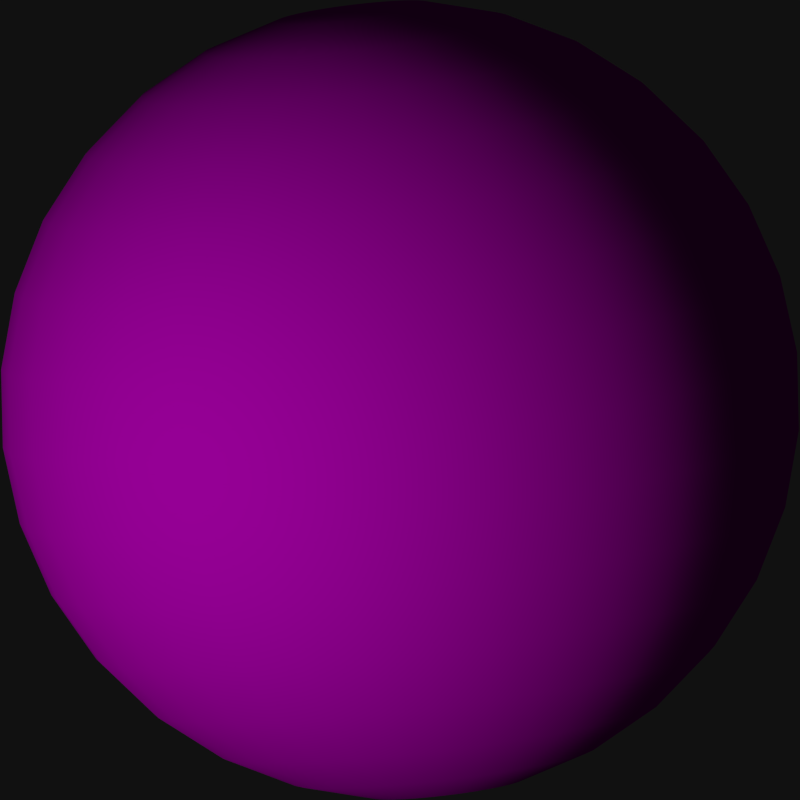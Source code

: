 # Source: planet1.blend  (saved by Blender 2.71.0; exported with 4.5.12 LTS)
import bpy
from mathutils import Matrix  # noqa: F401  (used for matrix-valued properties, if any)

bpy.ops.wm.read_factory_settings(use_empty=True)
scene = bpy.context.scene
scene.name = 'Scene'

# ---- collections
col_collection_1 = bpy.data.collections.new('Collection 1'); scene.collection.children.link(col_collection_1)

# ---- images (referenced by path relative to the original .blend; pixels are not part of the script)
import os
ASSET_DIR = os.environ.get("B2B_ASSET_DIR", "")  # directory of the original .blend (textures are referenced by path, not embedded)
HERE = os.path.dirname(os.path.abspath(__file__))  # packed textures are extracted next to this script under _unpacked/

def load_image(name, relpath, width, height, colorspace="sRGB"):
    """Load a texture the original file referenced (path relative to the .blend, or extracted next to this script)."""
    p = next((c for c in (os.path.join(HERE, relpath), os.path.join(ASSET_DIR, relpath)) if relpath and os.path.exists(c)), "")
    if p:
        img = bpy.data.images.load(p, check_existing=True)
        img.name = name
    else:  # same state as the original file: an image datablock whose file is absent (Cycles renders it pink)
        img = bpy.data.images.new(name, width, height)
        img.source = "FILE"
        img.filepath = "//" + (relpath or name)
    img.colorspace_settings.name = colorspace
    return img
img_texture_png_001 = load_image('Texture.png.001', 'Texture.png', 1024, 1024, 'sRGB')

# ---- materials (node trees are filled in below, after node groups)
mat_material_002 = bpy.data.materials.new('Material.002')
mat_material_002.alpha_threshold = 0.0
mat_material_002.roughness = 0.5
mat_material_002.line_color = (0.0, 0.0, 0.0, 1.0)
mat_material_001 = bpy.data.materials.new('Material.001')
mat_material_001.alpha_threshold = 0.0
mat_material_001.roughness = 0.5
mat_material_001.line_color = (0.0, 0.0, 0.0, 1.0)

# ---- material node trees
mat_material_002.use_nodes = True; mat_material_002.node_tree.nodes.clear()
_N = mat_material_002.node_tree.nodes; _L = mat_material_002.node_tree.links
n0 = _N.new('ShaderNodeOutputMaterial'); n0.name = 'Material Output'; n0.location = (300, 300)
n1 = _N.new('ShaderNodeEmission'); n1.name = 'Emission'; n1.location = (110, 300)
n1.inputs[0].default_value = (0.8, 0.8, 0.8, 1.0)
n1.inputs[1].default_value = 15.3
_L.new(n1.outputs[0], n0.inputs[0])
n0.is_active_output = True
mat_material_001.use_nodes = True; mat_material_001.node_tree.nodes.clear()
_N = mat_material_001.node_tree.nodes; _L = mat_material_001.node_tree.links
n0 = _N.new('ShaderNodeOutputMaterial'); n0.name = 'Material Output'; n0.location = (308, 289)
n1 = _N.new('ShaderNodeUVMap'); n1.name = 'UV Map.001'; n1.location = (-636, 285)
n1.uv_map = 'UVMap'
n2 = _N.new('ShaderNodeBsdfDiffuse'); n2.name = 'Diffuse BSDF'; n2.location = (305, 127)
n3 = _N.new('ShaderNodeRGBCurve'); n3.name = 'RGB Curves'; n3.location = (-166, 299)
_c = n3.mapping.curves[0]
while len(_c.points) > 2: _c.points.remove(_c.points[-1])
_c.points[0].location = (0.0, 0.0); _c.points[0].handle_type = 'AUTO'
_c.points[1].location = (0.29091, 0.75); _c.points[1].handle_type = 'AUTO'
_p = _c.points.new(0.50909, 0.86875); _p.handle_type = 'AUTO'
_p = _c.points.new(0.79091, 0.46875); _p.handle_type = 'AUTO'
_p = _c.points.new(1.0, 1.0); _p.handle_type = 'AUTO'
_c = n3.mapping.curves[1]
while len(_c.points) > 2: _c.points.remove(_c.points[-1])
_c.points[0].location = (0.0, 0.0); _c.points[0].handle_type = 'AUTO'
_c.points[1].location = (0.44545, 0.5875); _c.points[1].handle_type = 'AUTO'
_p = _c.points.new(1.0, 1.0); _p.handle_type = 'AUTO'
_c = n3.mapping.curves[2]
while len(_c.points) > 2: _c.points.remove(_c.points[-1])
_c.points[0].location = (0.0, 0.0); _c.points[0].handle_type = 'AUTO'
_c.points[1].location = (0.59545, 0.425); _c.points[1].handle_type = 'AUTO'
_p = _c.points.new(1.0, 1.0); _p.handle_type = 'AUTO'
n3.mapping.update()
n4 = _N.new('ShaderNodeTexImage'); n4.name = 'Image Texture'; n4.location = (-394, 373)
n4.width = 140
n4.image = img_texture_png_001
n5 = _N.new('ShaderNodeDisplacement'); n5.name = 'Displacement'; n5.location = (0, 0)
n5.inputs[1].default_value = 0.0
n5.inputs[2].default_value = 0.1
_L.new(n2.outputs[0], n0.inputs[0])
_L.new(n1.outputs[0], n4.inputs[0])
_L.new(n4.outputs[0], n3.inputs[1])
_L.new(n3.outputs[0], n2.inputs[0])
_L.new(n4.outputs[0], n5.inputs[0])
_L.new(n5.outputs[0], n0.inputs[2])
n0.is_active_output = True

# ---- world
world_world = bpy.data.worlds.new('World'); scene.world = world_world
world_world.color = (0.005605, 0.005605, 0.005605)
world_world.use_sun_shadow = False
world_world.sun_shadow_jitter_overblur = 0.0
world_world.cycles.sampling_method = 'MANUAL'
world_world.cycles.sample_map_resolution = 256

# ---- cameras
cam_camera = bpy.data.cameras.new('Camera')
cam_camera.type = 'ORTHO'
cam_camera.clip_end = 100.0
cam_camera.lens = 35.0
cam_camera.sensor_width = 32.0
cam_camera.sensor_height = 18.0
cam_camera.ortho_scale = 2.0
cam_camera.dof.focus_distance = 0.0

# ---- meshes
me_plane = bpy.data.meshes.new('Plane')
me_plane.from_pydata([(-1.0, -1.0, 0.0), (1.0, -1.0, 0.0), (-1.0, 1.0, 0.0), (1.0, 1.0, 0.0)], [], [(0, 1, 3, 2)])
me_plane.materials.append(mat_material_002)
me_plane.use_remesh_preserve_volume = False
me_plane.use_remesh_preserve_attributes = False
me_plane.use_mirror_vertex_groups = False
me_plane.update()
me_sphere = bpy.data.meshes.new('Sphere')
me_sphere.from_pydata([(-0.1951, 0.0, 0.9808), (-0.3827, 0.0, 0.9239), (-0.5556, 0.0, 0.8315), (-0.7071, 0.0, 0.7071), (-0.8315, 0.0, 0.5556), (-0.9239, 0.0, 0.3827), (-0.9808, 0.0, 0.1951), (-1.0, 0.0, 7.55e-08), (-0.9808, 0.0, -0.1951), (-0.9239, 0.0, -0.3827), (-0.8315, 0.0, -0.5556), (-0.7071, 0.0, -0.7071), (-0.5556, 0.0, -0.8315), (-0.3827, 0.0, -0.9239), (-0.1951, 0.0, -0.9808), (3.258e-07, 0.0, -1.0), (-0.1913, 0.03806, 0.9808), (-0.3753, 0.07466, 0.9239), (-0.5449, 0.1084, 0.8315), (-0.6935, 0.1379, 0.7071), (-0.8155, 0.1622, 0.5556), (-0.9061, 0.1802, 0.3827), (-0.9619, 0.1913, 0.1951), (-0.9808, 0.1951, 7.55e-08), (-0.9619, 0.1913, -0.1951), (-0.9061, 0.1802, -0.3827), (-0.8155, 0.1622, -0.5556), (-0.6935, 0.1379, -0.7071), (-0.5449, 0.1084, -0.8315), (-0.3753, 0.07466, -0.9239), (-0.1913, 0.03806, -0.9808), (-0.1802, 0.07466, 0.9808), (-0.3536, 0.1464, 0.9239), (-0.5133, 0.2126, 0.8315), (-0.6533, 0.2706, 0.7071), (-0.7682, 0.3182, 0.5556), (-0.8536, 0.3536, 0.3827), (-0.9061, 0.3753, 0.1951), (-0.9239, 0.3827, 7.55e-08), (-0.9061, 0.3753, -0.1951), (-0.8536, 0.3536, -0.3827), (-0.7682, 0.3182, -0.5556), (-0.6533, 0.2706, -0.7071), (-0.5133, 0.2126, -0.8315), (-0.3536, 0.1464, -0.9239), (-0.1802, 0.07466, -0.9808), (-0.1622, 0.1084, 0.9808), (-0.3182, 0.2126, 0.9239), (-0.4619, 0.3087, 0.8315), (-0.5879, 0.3928, 0.7071), (-0.6913, 0.4619, 0.5556), (-0.7682, 0.5133, 0.3827), (-0.8155, 0.5449, 0.1951), (-0.8315, 0.5556, 7.55e-08), (-0.8155, 0.5449, -0.1951), (-0.7682, 0.5133, -0.3827), (-0.6913, 0.4619, -0.5556), (-0.5879, 0.3928, -0.7071), (-0.4619, 0.3087, -0.8315), (-0.3182, 0.2126, -0.9239), (-0.1622, 0.1084, -0.9808), (-0.1379, 0.1379, 0.9808), (-0.2706, 0.2706, 0.9239), (-0.3928, 0.3928, 0.8315), (-0.5, 0.5, 0.7071), (-0.5879, 0.5879, 0.5556), (-0.6533, 0.6533, 0.3827), (-0.6935, 0.6935, 0.1951), (-0.7071, 0.7071, 7.55e-08), (-0.6935, 0.6935, -0.1951), (-0.6533, 0.6533, -0.3827), (-0.5879, 0.5879, -0.5556), (-0.5, 0.5, -0.7071), (-0.3928, 0.3928, -0.8315), (-0.2706, 0.2706, -0.9239), (-0.1379, 0.1379, -0.9808), (-0.1084, 0.1622, 0.9808), (-0.2126, 0.3182, 0.9239), (-0.3087, 0.4619, 0.8315), (-0.3928, 0.5879, 0.7071), (-0.4619, 0.6913, 0.5556), (-0.5133, 0.7682, 0.3827), (-0.5449, 0.8155, 0.1951), (-0.5556, 0.8315, 7.55e-08), (-0.5449, 0.8155, -0.1951), (-0.5133, 0.7682, -0.3827), (-0.4619, 0.6913, -0.5556), (-0.3928, 0.5879, -0.7071), (-0.3087, 0.4619, -0.8315), (-0.2126, 0.3182, -0.9239), (-0.1084, 0.1622, -0.9808), (-0.07466, 0.1802, 0.9808), (-0.1464, 0.3536, 0.9239), (-0.2126, 0.5133, 0.8315), (-0.2706, 0.6533, 0.7071), (-0.3182, 0.7682, 0.5556), (-0.3536, 0.8536, 0.3827), (-0.3753, 0.9061, 0.1951), (-0.3827, 0.9239, 7.55e-08), (-0.3753, 0.9061, -0.1951), (-0.3536, 0.8536, -0.3827), (-0.3182, 0.7682, -0.5556), (-0.2706, 0.6533, -0.7071), (-0.2126, 0.5133, -0.8315), (-0.1464, 0.3536, -0.9239), (-0.07466, 0.1802, -0.9808), (-0.03806, 0.1913, 0.9808), (-0.07466, 0.3753, 0.9239), (-0.1084, 0.5449, 0.8315), (-0.1379, 0.6935, 0.7071), (-0.1622, 0.8155, 0.5556), (-0.1802, 0.9061, 0.3827), (-0.1913, 0.9619, 0.1951), (-0.1951, 0.9808, 7.55e-08), (-0.1913, 0.9619, -0.1951), (-0.1802, 0.9061, -0.3827), (-0.1622, 0.8155, -0.5556), (-0.1379, 0.6935, -0.7071), (-0.1084, 0.5449, -0.8315), (-0.07466, 0.3753, -0.9239), (-0.03806, 0.1913, -0.9808), (3.266e-07, 0.1951, 0.9808), (3.192e-07, 0.3827, 0.9239), (3.117e-07, 0.5556, 0.8315), (3.192e-07, 0.7071, 0.7071), (3.341e-07, 0.8315, 0.5556), (2.745e-07, 0.9239, 0.3827), (3.937e-07, 0.9808, 0.1951), (3.788e-07, 1.0, 7.55e-08), (3.937e-07, 0.9808, -0.1951), (2.298e-07, 0.9239, -0.3827), (3.341e-07, 0.8315, -0.5556), (3.192e-07, 0.7071, -0.7071), (3.415e-07, 0.5556, -0.8315), (3.043e-07, 0.3827, -0.9239), (3.08e-07, 0.1951, -0.9808), (0.03806, 0.1913, 0.9808), (0.07466, 0.3753, 0.9239), (0.1084, 0.5449, 0.8315), (0.138, 0.6935, 0.7071), (0.1622, 0.8155, 0.5556), (0.1802, 0.9061, 0.3827), (0.1913, 0.9619, 0.1951), (0.1951, 0.9808, 7.55e-08), (0.1913, 0.9619, -0.1951), (0.1802, 0.9061, -0.3827), (0.1622, 0.8155, -0.5556), (0.138, 0.6935, -0.7071), (0.1084, 0.5449, -0.8315), (0.07466, 0.3753, -0.9239), (0.03806, 0.1913, -0.9808), (0.07466, 0.1802, 0.9808), (0.1464, 0.3536, 0.9239), (0.2126, 0.5133, 0.8315), (0.2706, 0.6533, 0.7071), (0.3182, 0.7682, 0.5556), (0.3536, 0.8536, 0.3827), (0.3753, 0.9061, 0.1951), (0.3827, 0.9239, 7.55e-08), (0.3753, 0.9061, -0.1951), (0.3536, 0.8536, -0.3827), (0.3182, 0.7682, -0.5556), (0.2706, 0.6533, -0.7071), (0.2126, 0.5133, -0.8315), (0.1464, 0.3536, -0.9239), (0.07466, 0.1802, -0.9808), (0.1084, 0.1622, 0.9808), (0.2126, 0.3182, 0.9239), (0.3087, 0.4619, 0.8315), (0.3928, 0.5879, 0.7071), (0.4619, 0.6913, 0.5556), (0.5133, 0.7682, 0.3827), (0.5449, 0.8155, 0.1951), (0.5556, 0.8315, 7.55e-08), (0.5449, 0.8155, -0.1951), (0.5133, 0.7682, -0.3827), (0.4619, 0.6913, -0.5556), (0.3928, 0.5879, -0.7071), (0.3087, 0.4619, -0.8315), (0.2126, 0.3182, -0.9239), (0.1084, 0.1622, -0.9808), (0.138, 0.1379, 0.9808), (0.2706, 0.2706, 0.9239), (0.3928, 0.3928, 0.8315), (0.5, 0.5, 0.7071), (0.5879, 0.5879, 0.5556), (0.6533, 0.6533, 0.3827), (0.6935, 0.6935, 0.1951), (0.7071, 0.7071, 7.55e-08), (0.6935, 0.6935, -0.1951), (0.6533, 0.6533, -0.3827), (0.5879, 0.5879, -0.5556), (0.5, 0.5, -0.7071), (0.3928, 0.3928, -0.8315), (0.2706, 0.2706, -0.9239), (0.138, 0.1379, -0.9808), (0.1622, 0.1084, 0.9808), (0.3182, 0.2126, 0.9239), (0.4619, 0.3087, 0.8315), (0.5879, 0.3928, 0.7071), (0.6913, 0.4619, 0.5556), (0.7682, 0.5133, 0.3827), (0.8155, 0.5449, 0.1951), (0.8315, 0.5556, 7.55e-08), (0.8155, 0.5449, -0.1951), (0.7682, 0.5133, -0.3827), (0.6913, 0.4619, -0.5556), (0.5879, 0.3928, -0.7071), (0.4619, 0.3087, -0.8315), (0.3182, 0.2126, -0.9239), (0.1622, 0.1084, -0.9808), (0.1802, 0.07466, 0.9808), (0.3536, 0.1464, 0.9239), (0.5133, 0.2126, 0.8315), (0.6533, 0.2706, 0.7071), (0.7682, 0.3182, 0.5556), (0.8536, 0.3536, 0.3827), (0.9061, 0.3753, 0.1951), (0.9239, 0.3827, 7.55e-08), (0.9061, 0.3753, -0.1951), (0.8536, 0.3536, -0.3827), (0.7682, 0.3182, -0.5556), (0.6533, 0.2706, -0.7071), (0.5133, 0.2126, -0.8315), (0.3536, 0.1464, -0.9239), (0.1802, 0.07466, -0.9808), (0.1913, 0.03806, 0.9808), (0.3753, 0.07466, 0.9239), (0.5449, 0.1084, 0.8315), (0.6935, 0.1379, 0.7071), (0.8155, 0.1622, 0.5556), (0.9061, 0.1802, 0.3827), (0.9619, 0.1913, 0.1951), (0.9808, 0.1951, 7.55e-08), (0.9619, 0.1913, -0.1951), (0.9061, 0.1802, -0.3827), (0.8155, 0.1622, -0.5556), (0.6935, 0.1379, -0.7071), (0.5449, 0.1084, -0.8315), (0.3753, 0.07466, -0.9239), (0.1913, 0.03806, -0.9808), (0.1951, -7.212e-09, 0.9808), (0.3827, 4.122e-08, 0.9239), (0.5556, 2.632e-08, 0.8315), (0.7071, -2.584e-08, 0.7071), (0.8315, -8.544e-08, 0.5556), (0.9239, 6.357e-08, 0.3827), (0.9808, -8.544e-08, 0.1951), (1.0, -1.003e-07, 7.55e-08), (0.9808, -8.544e-08, -0.1951), (0.9239, 6.357e-08, -0.3827), (0.8315, -8.544e-08, -0.5556), (0.7071, -2.584e-08, -0.7071), (0.5556, -1.094e-08, -0.8315), (0.3827, 3.964e-09, -0.9239), (0.1951, 3.964e-09, -0.9808), (0.1913, -0.03806, 0.9808), (0.3753, -0.07466, 0.9239), (0.5449, -0.1084, 0.8315), (0.6935, -0.1379, 0.7071), (0.8155, -0.1622, 0.5556), (0.9061, -0.1802, 0.3827), (0.9619, -0.1913, 0.1951), (0.9808, -0.1951, 7.55e-08), (0.9619, -0.1913, -0.1951), (0.9061, -0.1802, -0.3827), (0.8155, -0.1622, -0.5556), (0.6935, -0.1379, -0.7071), (0.5449, -0.1084, -0.8315), (0.3753, -0.07466, -0.9239), (0.1913, -0.03806, -0.9808), (0.1802, -0.07466, 0.9808), (0.3536, -0.1464, 0.9239), (0.5133, -0.2126, 0.8315), (0.6533, -0.2706, 0.7071), (0.7682, -0.3182, 0.5556), (0.8536, -0.3536, 0.3827), (0.9061, -0.3753, 0.1951), (0.9239, -0.3827, 7.55e-08), (0.9061, -0.3753, -0.1951), (0.8536, -0.3536, -0.3827), (0.7682, -0.3182, -0.5556), (0.6533, -0.2706, -0.7071), (0.5133, -0.2126, -0.8315), (0.3536, -0.1464, -0.9239), (0.1802, -0.07466, -0.9808), (0.1622, -0.1084, 0.9808), (0.3182, -0.2126, 0.9239), (0.4619, -0.3087, 0.8315), (0.5879, -0.3928, 0.7071), (0.6913, -0.4619, 0.5556), (0.7682, -0.5133, 0.3827), (0.8155, -0.5449, 0.1951), (0.8315, -0.5556, 7.55e-08), (0.8155, -0.5449, -0.1951), (0.7682, -0.5133, -0.3827), (0.6913, -0.4619, -0.5556), (0.5879, -0.3928, -0.7071), (0.4619, -0.3087, -0.8315), (0.3182, -0.2126, -0.9239), (0.1622, -0.1084, -0.9808), (0.138, -0.1379, 0.9808), (0.2706, -0.2706, 0.9239), (0.3928, -0.3928, 0.8315), (0.5, -0.5, 0.7071), (0.5879, -0.5879, 0.5556), (0.6533, -0.6533, 0.3827), (0.6935, -0.6935, 0.1951), (0.7071, -0.7071, 7.55e-08), (0.6935, -0.6935, -0.1951), (0.6533, -0.6533, -0.3827), (0.5879, -0.5879, -0.5556), (0.5, -0.5, -0.7071), (0.3928, -0.3928, -0.8315), (0.2706, -0.2706, -0.9239), (0.1379, -0.1379, -0.9808), (0.1084, -0.1622, 0.9808), (0.2126, -0.3182, 0.9239), (0.3087, -0.4619, 0.8315), (0.3928, -0.5879, 0.7071), (0.4619, -0.6913, 0.5556), (0.5133, -0.7682, 0.3827), (0.5449, -0.8155, 0.1951), (0.5556, -0.8315, 7.55e-08), (0.5449, -0.8155, -0.1951), (0.5133, -0.7682, -0.3827), (0.4619, -0.6913, -0.5556), (0.3928, -0.5879, -0.7071), (0.3087, -0.4619, -0.8315), (0.2126, -0.3182, -0.9239), (0.1084, -0.1622, -0.9808), (0.07466, -0.1802, 0.9808), (0.1464, -0.3536, 0.9239), (0.2126, -0.5133, 0.8315), (0.2706, -0.6533, 0.7071), (0.3182, -0.7682, 0.5556), (0.3536, -0.8536, 0.3827), (0.3753, -0.9061, 0.1951), (0.3827, -0.9239, 7.55e-08), (0.3753, -0.9061, -0.1951), (0.3536, -0.8536, -0.3827), (0.3182, -0.7682, -0.5556), (0.2706, -0.6533, -0.7071), (0.2126, -0.5133, -0.8315), (0.1464, -0.3536, -0.9239), (0.07466, -0.1802, -0.9808), (0.03806, -0.1913, 0.9808), (0.07466, -0.3753, 0.9239), (0.1084, -0.5449, 0.8315), (0.1379, -0.6935, 0.7071), (0.1622, -0.8155, 0.5556), (0.1802, -0.9061, 0.3827), (0.1913, -0.9619, 0.1951), (0.1951, -0.9808, 7.55e-08), (0.1913, -0.9619, -0.1951), (0.1802, -0.9061, -0.3827), (0.1622, -0.8155, -0.5556), (0.1379, -0.6935, -0.7071), (0.1084, -0.5449, -0.8315), (0.07466, -0.3753, -0.9239), (0.03806, -0.1913, -0.9808), (3.117e-07, -0.1951, 0.9808), (2.819e-07, -0.3827, 0.9239), (2.819e-07, -0.5556, 0.8315), (1.851e-07, -0.7071, 0.7071), (1.404e-07, -0.8315, 0.5556), (3.192e-07, -0.9239, 0.3827), (9.567e-08, -0.9808, 0.1951), (1.404e-07, -1.0, 7.55e-08), (9.567e-08, -0.9808, -0.1951), (3.192e-07, -0.9239, -0.3827), (1.404e-07, -0.8315, -0.5556), (1.851e-07, -0.7071, -0.7071), (2.596e-07, -0.5556, -0.8315), (2.521e-07, -0.3827, -0.9239), (3.155e-07, -0.1951, -0.9808), (-0.03806, -0.1913, 0.9808), (-0.07466, -0.3753, 0.9239), (-0.1084, -0.5449, 0.8315), (-0.1379, -0.6935, 0.7071), (-0.1622, -0.8155, 0.5556), (-0.1802, -0.9061, 0.3827), (-0.1913, -0.9619, 0.1951), (-0.1951, -0.9808, 7.55e-08), (-0.1913, -0.9619, -0.1951), (-0.1802, -0.9061, -0.3827), (-0.1622, -0.8155, -0.5556), (-0.1379, -0.6935, -0.7071), (-0.1084, -0.5449, -0.8315), (-0.07466, -0.3753, -0.9239), (-0.03806, -0.1913, -0.9808), (2.011e-07, -3.01e-07, 1.0), (-0.07466, -0.1802, 0.9808), (-0.1464, -0.3536, 0.9239), (-0.2126, -0.5133, 0.8315), (-0.2706, -0.6533, 0.7071), (-0.3182, -0.7682, 0.5556), (-0.3536, -0.8536, 0.3827), (-0.3753, -0.9061, 0.1951), (-0.3827, -0.9239, 7.55e-08), (-0.3753, -0.9061, -0.1951), (-0.3536, -0.8536, -0.3827), (-0.3182, -0.7682, -0.5556), (-0.2706, -0.6533, -0.7071), (-0.2126, -0.5133, -0.8315), (-0.1464, -0.3536, -0.9239), (-0.07466, -0.1802, -0.9808), (-0.1084, -0.1622, 0.9808), (-0.2126, -0.3182, 0.9239), (-0.3087, -0.4619, 0.8315), (-0.3928, -0.5879, 0.7071), (-0.4619, -0.6913, 0.5556), (-0.5133, -0.7682, 0.3827), (-0.5449, -0.8155, 0.1951), (-0.5556, -0.8315, 7.55e-08), (-0.5449, -0.8155, -0.1951), (-0.5133, -0.7682, -0.3827), (-0.4619, -0.6913, -0.5556), (-0.3928, -0.5879, -0.7071), (-0.3087, -0.4619, -0.8315), (-0.2126, -0.3182, -0.9239), (-0.1084, -0.1622, -0.9808), (-0.1379, -0.1379, 0.9808), (-0.2706, -0.2706, 0.9239), (-0.3928, -0.3928, 0.8315), (-0.5, -0.5, 0.7071), (-0.5879, -0.5879, 0.5556), (-0.6533, -0.6533, 0.3827), (-0.6935, -0.6935, 0.1951), (-0.7071, -0.7071, 7.55e-08), (-0.6935, -0.6935, -0.1951), (-0.6533, -0.6533, -0.3827), (-0.5879, -0.5879, -0.5556), (-0.5, -0.5, -0.7071), (-0.3928, -0.3928, -0.8315), (-0.2706, -0.2706, -0.9239), (-0.1379, -0.1379, -0.9808), (-0.1622, -0.1084, 0.9808), (-0.3182, -0.2126, 0.9239), (-0.4619, -0.3087, 0.8315), (-0.5879, -0.3928, 0.7071), (-0.6913, -0.4619, 0.5556), (-0.7682, -0.5133, 0.3827), (-0.8155, -0.5449, 0.1951), (-0.8315, -0.5556, 7.55e-08), (-0.8155, -0.5449, -0.1951), (-0.7682, -0.5133, -0.3827), (-0.6913, -0.4619, -0.5556), (-0.5879, -0.3928, -0.7071), (-0.4619, -0.3087, -0.8315), (-0.3182, -0.2126, -0.9239), (-0.1622, -0.1084, -0.9808), (-0.1802, -0.07466, 0.9808), (-0.3536, -0.1464, 0.9239), (-0.5133, -0.2126, 0.8315), (-0.6533, -0.2706, 0.7071), (-0.7682, -0.3182, 0.5556), (-0.8536, -0.3536, 0.3827), (-0.9061, -0.3753, 0.1951), (-0.9239, -0.3827, 7.55e-08), (-0.9061, -0.3753, -0.1951), (-0.8536, -0.3536, -0.3827), (-0.7682, -0.3182, -0.5556), (-0.6533, -0.2706, -0.7071), (-0.5133, -0.2126, -0.8315), (-0.3536, -0.1464, -0.9239), (-0.1802, -0.07466, -0.9808), (-0.1913, -0.03806, 0.9808), (-0.3753, -0.07466, 0.9239), (-0.5449, -0.1084, 0.8315), (-0.6935, -0.1379, 0.7071), (-0.8155, -0.1622, 0.5556), (-0.9061, -0.1802, 0.3827), (-0.9619, -0.1913, 0.1951), (-0.9808, -0.1951, 7.55e-08), (-0.9619, -0.1913, -0.1951), (-0.9061, -0.1802, -0.3827), (-0.8155, -0.1622, -0.5556), (-0.6935, -0.1379, -0.7071), (-0.5449, -0.1084, -0.8315), (-0.3753, -0.07466, -0.9239), (-0.1913, -0.03806, -0.9808)], [], [(1, 0, 16, 17), (12, 11, 27, 28), (10, 9, 25, 26), (8, 7, 23, 24), (6, 5, 21, 22), (4, 3, 19, 20), (2, 1, 17, 18), (13, 12, 28, 29), (11, 10, 26, 27), (9, 8, 24, 25), (7, 6, 22, 23), (5, 4, 20, 21), (3, 2, 18, 19), (14, 13, 29, 30), (23, 22, 37, 38), (21, 20, 35, 36), (19, 18, 33, 34), (30, 29, 44, 45), (17, 16, 31, 32), (28, 27, 42, 43), (26, 25, 40, 41), (24, 23, 38, 39), (22, 21, 36, 37), (20, 19, 34, 35), (18, 17, 32, 33), (29, 28, 43, 44), (27, 26, 41, 42), (25, 24, 39, 40), (38, 37, 52, 53), (36, 35, 50, 51), (34, 33, 48, 49), (45, 44, 59, 60), (32, 31, 46, 47), (43, 42, 57, 58), (41, 40, 55, 56), (39, 38, 53, 54), (37, 36, 51, 52), (35, 34, 49, 50), (33, 32, 47, 48), (44, 43, 58, 59), (42, 41, 56, 57), (40, 39, 54, 55), (53, 52, 67, 68), (51, 50, 65, 66), (49, 48, 63, 64), (60, 59, 74, 75), (47, 46, 61, 62), (58, 57, 72, 73), (56, 55, 70, 71), (54, 53, 68, 69), (52, 51, 66, 67), (50, 49, 64, 65), (48, 47, 62, 63), (59, 58, 73, 74), (57, 56, 71, 72), (55, 54, 69, 70), (68, 67, 82, 83), (66, 65, 80, 81), (64, 63, 78, 79), (75, 74, 89, 90), (62, 61, 76, 77), (73, 72, 87, 88), (71, 70, 85, 86), (69, 68, 83, 84), (67, 66, 81, 82), (65, 64, 79, 80), (63, 62, 77, 78), (74, 73, 88, 89), (72, 71, 86, 87), (70, 69, 84, 85), (83, 82, 97, 98), (81, 80, 95, 96), (79, 78, 93, 94), (90, 89, 104, 105), (77, 76, 91, 92), (88, 87, 102, 103), (86, 85, 100, 101), (84, 83, 98, 99), (82, 81, 96, 97), (80, 79, 94, 95), (78, 77, 92, 93), (89, 88, 103, 104), (87, 86, 101, 102), (85, 84, 99, 100), (98, 97, 112, 113), (96, 95, 110, 111), (94, 93, 108, 109), (105, 104, 119, 120), (92, 91, 106, 107), (103, 102, 117, 118), (101, 100, 115, 116), (99, 98, 113, 114), (97, 96, 111, 112), (95, 94, 109, 110), (93, 92, 107, 108), (104, 103, 118, 119), (102, 101, 116, 117), (100, 99, 114, 115), (113, 112, 127, 128), (111, 110, 125, 126), (109, 108, 123, 124), (120, 119, 134, 135), (107, 106, 121, 122), (118, 117, 132, 133), (116, 115, 130, 131), (114, 113, 128, 129), (112, 111, 126, 127), (110, 109, 124, 125), (108, 107, 122, 123), (119, 118, 133, 134), (117, 116, 131, 132), (115, 114, 129, 130), (128, 127, 142, 143), (126, 125, 140, 141), (124, 123, 138, 139), (135, 134, 149, 150), (122, 121, 136, 137), (133, 132, 147, 148), (131, 130, 145, 146), (129, 128, 143, 144), (127, 126, 141, 142), (125, 124, 139, 140), (123, 122, 137, 138), (134, 133, 148, 149), (132, 131, 146, 147), (130, 129, 144, 145), (143, 142, 157, 158), (141, 140, 155, 156), (139, 138, 153, 154), (150, 149, 164, 165), (137, 136, 151, 152), (148, 147, 162, 163), (146, 145, 160, 161), (144, 143, 158, 159), (142, 141, 156, 157), (140, 139, 154, 155), (138, 137, 152, 153), (149, 148, 163, 164), (147, 146, 161, 162), (145, 144, 159, 160), (158, 157, 172, 173), (156, 155, 170, 171), (154, 153, 168, 169), (165, 164, 179, 180), (152, 151, 166, 167), (163, 162, 177, 178), (161, 160, 175, 176), (159, 158, 173, 174), (157, 156, 171, 172), (155, 154, 169, 170), (153, 152, 167, 168), (164, 163, 178, 179), (162, 161, 176, 177), (160, 159, 174, 175), (173, 172, 187, 188), (171, 170, 185, 186), (169, 168, 183, 184), (180, 179, 194, 195), (167, 166, 181, 182), (178, 177, 192, 193), (176, 175, 190, 191), (174, 173, 188, 189), (172, 171, 186, 187), (170, 169, 184, 185), (168, 167, 182, 183), (179, 178, 193, 194), (177, 176, 191, 192), (175, 174, 189, 190), (188, 187, 202, 203), (186, 185, 200, 201), (184, 183, 198, 199), (195, 194, 209, 210), (182, 181, 196, 197), (193, 192, 207, 208), (191, 190, 205, 206), (189, 188, 203, 204), (187, 186, 201, 202), (185, 184, 199, 200), (183, 182, 197, 198), (194, 193, 208, 209), (192, 191, 206, 207), (190, 189, 204, 205), (203, 202, 217, 218), (201, 200, 215, 216), (199, 198, 213, 214), (210, 209, 224, 225), (197, 196, 211, 212), (208, 207, 222, 223), (206, 205, 220, 221), (204, 203, 218, 219), (202, 201, 216, 217), (200, 199, 214, 215), (198, 197, 212, 213), (209, 208, 223, 224), (207, 206, 221, 222), (205, 204, 219, 220), (218, 217, 232, 233), (216, 215, 230, 231), (214, 213, 228, 229), (225, 224, 239, 240), (212, 211, 226, 227), (223, 222, 237, 238), (221, 220, 235, 236), (219, 218, 233, 234), (217, 216, 231, 232), (215, 214, 229, 230), (213, 212, 227, 228), (224, 223, 238, 239), (222, 221, 236, 237), (220, 219, 234, 235), (233, 232, 247, 248), (231, 230, 245, 246), (229, 228, 243, 244), (240, 239, 254, 255), (227, 226, 241, 242), (238, 237, 252, 253), (236, 235, 250, 251), (234, 233, 248, 249), (232, 231, 246, 247), (230, 229, 244, 245), (228, 227, 242, 243), (239, 238, 253, 254), (237, 236, 251, 252), (235, 234, 249, 250), (248, 247, 262, 263), (246, 245, 260, 261), (244, 243, 258, 259), (255, 254, 269, 270), (242, 241, 256, 257), (253, 252, 267, 268), (251, 250, 265, 266), (249, 248, 263, 264), (247, 246, 261, 262), (245, 244, 259, 260), (243, 242, 257, 258), (254, 253, 268, 269), (252, 251, 266, 267), (250, 249, 264, 265), (263, 262, 277, 278), (261, 260, 275, 276), (259, 258, 273, 274), (270, 269, 284, 285), (257, 256, 271, 272), (268, 267, 282, 283), (266, 265, 280, 281), (264, 263, 278, 279), (262, 261, 276, 277), (260, 259, 274, 275), (258, 257, 272, 273), (269, 268, 283, 284), (267, 266, 281, 282), (265, 264, 279, 280), (278, 277, 292, 293), (276, 275, 290, 291), (274, 273, 288, 289), (285, 284, 299, 300), (272, 271, 286, 287), (283, 282, 297, 298), (281, 280, 295, 296), (279, 278, 293, 294), (277, 276, 291, 292), (275, 274, 289, 290), (273, 272, 287, 288), (284, 283, 298, 299), (282, 281, 296, 297), (280, 279, 294, 295), (293, 292, 307, 308), (291, 290, 305, 306), (289, 288, 303, 304), (300, 299, 314, 315), (287, 286, 301, 302), (298, 297, 312, 313), (296, 295, 310, 311), (294, 293, 308, 309), (292, 291, 306, 307), (290, 289, 304, 305), (288, 287, 302, 303), (299, 298, 313, 314), (297, 296, 311, 312), (295, 294, 309, 310), (308, 307, 322, 323), (306, 305, 320, 321), (304, 303, 318, 319), (315, 314, 329, 330), (302, 301, 316, 317), (313, 312, 327, 328), (311, 310, 325, 326), (309, 308, 323, 324), (307, 306, 321, 322), (305, 304, 319, 320), (303, 302, 317, 318), (314, 313, 328, 329), (312, 311, 326, 327), (310, 309, 324, 325), (323, 322, 337, 338), (321, 320, 335, 336), (319, 318, 333, 334), (330, 329, 344, 345), (317, 316, 331, 332), (328, 327, 342, 343), (326, 325, 340, 341), (324, 323, 338, 339), (322, 321, 336, 337), (320, 319, 334, 335), (318, 317, 332, 333), (329, 328, 343, 344), (327, 326, 341, 342), (325, 324, 339, 340), (338, 337, 352, 353), (336, 335, 350, 351), (334, 333, 348, 349), (345, 344, 359, 360), (332, 331, 346, 347), (343, 342, 357, 358), (341, 340, 355, 356), (339, 338, 353, 354), (337, 336, 351, 352), (335, 334, 349, 350), (333, 332, 347, 348), (344, 343, 358, 359), (342, 341, 356, 357), (340, 339, 354, 355), (353, 352, 367, 368), (351, 350, 365, 366), (349, 348, 363, 364), (360, 359, 374, 375), (347, 346, 361, 362), (358, 357, 372, 373), (356, 355, 370, 371), (354, 353, 368, 369), (352, 351, 366, 367), (350, 349, 364, 365), (348, 347, 362, 363), (359, 358, 373, 374), (357, 356, 371, 372), (355, 354, 369, 370), (368, 367, 382, 383), (366, 365, 380, 381), (364, 363, 378, 379), (375, 374, 389, 390), (362, 361, 376, 377), (373, 372, 387, 388), (371, 370, 385, 386), (369, 368, 383, 384), (367, 366, 381, 382), (365, 364, 379, 380), (363, 362, 377, 378), (374, 373, 388, 389), (372, 371, 386, 387), (370, 369, 384, 385), (383, 382, 398, 399), (381, 380, 396, 397), (379, 378, 394, 395), (390, 389, 405, 406), (377, 376, 392, 393), (388, 387, 403, 404), (386, 385, 401, 402), (384, 383, 399, 400), (382, 381, 397, 398), (380, 379, 395, 396), (378, 377, 393, 394), (389, 388, 404, 405), (387, 386, 402, 403), (385, 384, 400, 401), (399, 398, 413, 414), (397, 396, 411, 412), (395, 394, 409, 410), (406, 405, 420, 421), (393, 392, 407, 408), (404, 403, 418, 419), (402, 401, 416, 417), (400, 399, 414, 415), (398, 397, 412, 413), (396, 395, 410, 411), (394, 393, 408, 409), (405, 404, 419, 420), (403, 402, 417, 418), (401, 400, 415, 416), (414, 413, 428, 429), (412, 411, 426, 427), (410, 409, 424, 425), (421, 420, 435, 436), (408, 407, 422, 423), (419, 418, 433, 434), (417, 416, 431, 432), (415, 414, 429, 430), (413, 412, 427, 428), (411, 410, 425, 426), (409, 408, 423, 424), (420, 419, 434, 435), (418, 417, 432, 433), (416, 415, 430, 431), (429, 428, 443, 444), (427, 426, 441, 442), (425, 424, 439, 440), (436, 435, 450, 451), (423, 422, 437, 438), (434, 433, 448, 449), (432, 431, 446, 447), (430, 429, 444, 445), (428, 427, 442, 443), (426, 425, 440, 441), (424, 423, 438, 439), (435, 434, 449, 450), (433, 432, 447, 448), (431, 430, 445, 446), (444, 443, 458, 459), (442, 441, 456, 457), (440, 439, 454, 455), (451, 450, 465, 466), (438, 437, 452, 453), (449, 448, 463, 464), (447, 446, 461, 462), (445, 444, 459, 460), (443, 442, 457, 458), (441, 440, 455, 456), (439, 438, 453, 454), (450, 449, 464, 465), (448, 447, 462, 463), (446, 445, 460, 461), (459, 458, 473, 474), (457, 456, 471, 472), (455, 454, 469, 470), (466, 465, 480, 481), (453, 452, 467, 468), (464, 463, 478, 479), (462, 461, 476, 477), (460, 459, 474, 475), (458, 457, 472, 473), (456, 455, 470, 471), (454, 453, 468, 469), (465, 464, 479, 480), (463, 462, 477, 478), (461, 460, 475, 476), (15, 14, 30), (0, 391, 16), (15, 30, 45), (16, 391, 31), (15, 45, 60), (31, 391, 46), (15, 60, 75), (46, 391, 61), (15, 75, 90), (61, 391, 76), (15, 90, 105), (76, 391, 91), (15, 105, 120), (91, 391, 106), (15, 120, 135), (106, 391, 121), (15, 135, 150), (121, 391, 136), (15, 150, 165), (136, 391, 151), (15, 165, 180), (151, 391, 166), (15, 180, 195), (166, 391, 181), (15, 195, 210), (181, 391, 196), (15, 210, 225), (196, 391, 211), (15, 225, 240), (211, 391, 226), (15, 240, 255), (226, 391, 241), (15, 255, 270), (241, 391, 256), (15, 270, 285), (256, 391, 271), (15, 285, 300), (271, 391, 286), (15, 300, 315), (286, 391, 301), (15, 315, 330), (301, 391, 316), (15, 330, 345), (316, 391, 331), (15, 345, 360), (331, 391, 346), (15, 360, 375), (346, 391, 361), (15, 375, 390), (361, 391, 376), (15, 390, 406), (376, 391, 392), (15, 406, 421), (392, 391, 407), (15, 421, 436), (407, 391, 422), (15, 436, 451), (422, 391, 437), (15, 451, 466), (437, 391, 452), (15, 466, 481), (452, 391, 467), (474, 473, 6, 7), (472, 471, 4, 5), (470, 469, 2, 3), (481, 480, 13, 14), (468, 467, 0, 1), (479, 478, 11, 12), (477, 476, 9, 10), (475, 474, 7, 8), (473, 472, 5, 6), (471, 470, 3, 4), (15, 481, 14), (469, 468, 1, 2), (480, 479, 12, 13), (467, 391, 0), (478, 477, 10, 11), (476, 475, 8, 9)])
me_sphere.polygons.foreach_set('use_smooth', [True] * 512)
_uv = me_sphere.uv_layers.new(name='UVMap')
_uv.uv.foreach_set('vector', [0.3339, 0.9903, 0.4485, 0.9781, 0.4666, 0.981, 0.3565, 0.9961, 0.04087, 0.2395, 0.04839, 0.3256, 0.02523, 0.3362, 0.02099, 0.2478, 0.05489, 0.4184, 0.06099, 0.5143, 0.03244, 0.5282, 0.02894, 0.4309, 0.06716, 0.6097, 0.07389, 0.7009, 0.03999, 0.7159, 0.03602, 0.6244, 0.08187, 0.7843, 0.09231, 0.8568, 0.05122, 0.8707, 0.04478, 0.7991, 0.1078, 0.9156, 0.135, 0.9585, 0.08065, 0.9691, 0.06122, 0.9281, 0.196, 0.9837, 0.3339, 0.9903, 0.3565, 0.9961, 0.1382, 0.992, 0.03134, 0.1634, 0.04087, 0.2395, 0.02099, 0.2478, 0.01564, 0.1692, 0.04839, 0.3256, 0.05489, 0.4184, 0.02894, 0.4309, 0.02523, 0.3362, 0.06099, 0.5143, 0.06716, 0.6097, 0.03602, 0.6244, 0.03244, 0.5282, 0.07389, 0.7009, 0.08187, 0.7843, 0.04478, 0.7991, 0.03999, 0.7159, 0.09231, 0.8568, 0.1078, 0.9156, 0.06122, 0.9281, 0.05122, 0.8707, 0.135, 0.9585, 0.196, 0.9837, 0.1382, 0.992, 0.08065, 0.9691, 0.01778, 0.1003, 0.03134, 0.1634, 0.01564, 0.1692, 0.008043, 0.1032, 0.03999, 0.7159, 0.04478, 0.7991, 0.006404, 0.8057, 0.005301, 0.7226, 0.05122, 0.8707, 0.06122, 0.9281, 0.0103, 0.9337, 0.007907, 0.8769, 0.08065, 0.9691, 0.1382, 0.992, 0.03418, 0.9958, 0.01522, 0.9739, 1.008, 0.1032, 1.016, 0.1692, 0.9998, 0.1717, 0.9981, 0.1045, 0.3565, 0.9961, 0.4666, 0.981, 0.4886, 0.9824, 0.4477, 0.9987, 0.02099, 0.2478, 0.02523, 0.3362, 0.001965, 0.341, 0.001015, 0.2516, 0.02894, 0.4309, 0.03244, 0.5282, 0.003585, 0.5344, 0.002796, 0.4365, 0.03602, 0.6244, 0.03999, 0.7159, 0.005301, 0.7226, 0.004397, 0.631, 0.04478, 0.7991, 0.05122, 0.8707, 0.007907, 0.8769, 0.006404, 0.8057, 0.06122, 0.9281, 0.08065, 0.9691, 0.01522, 0.9739, 0.0103, 0.9337, 0.1382, 0.992, 0.3565, 0.9961, 0.4477, 0.9987, 0.03418, 0.9958, 1.016, 0.1692, 1.021, 0.2478, 1.001, 0.2516, 0.9998, 0.1717, 0.02523, 0.3362, 0.02894, 0.4309, 0.002796, 0.4365, 0.001965, 0.341, 0.03244, 0.5282, 0.03602, 0.6244, 0.004397, 0.631, 0.003585, 0.5344, 1.005, 0.7226, 1.006, 0.8057, 0.9677, 0.8039, 0.9704, 0.7208, 1.008, 0.8769, 1.01, 0.9337, 0.9582, 0.9322, 0.964, 0.8753, 1.015, 0.9739, 1.034, 0.9958, 0.905, 0.9948, 0.9465, 0.9726, 0.9981, 0.1045, 0.9998, 0.1717, 0.984, 0.171, 0.9882, 0.1042, 0.4477, 0.9987, 0.4886, 0.9824, 0.5116, 0.982, 0.5959, 0.998, 1.001, 0.2516, 1.002, 0.341, 0.9787, 0.3397, 0.981, 0.2506, 1.003, 0.4365, 1.004, 0.5344, 0.9747, 0.5327, 0.9766, 0.435, 1.004, 0.631, 1.005, 0.7226, 0.9704, 0.7208, 0.9727, 0.6293, 1.006, 0.8057, 1.008, 0.8769, 0.964, 0.8753, 0.9677, 0.8039, 1.01, 0.9337, 1.015, 0.9739, 0.9465, 0.9726, 0.9582, 0.9322, 1.034, 0.9958, 0.4477, 0.9987, 0.5959, 0.998, 0.905, 0.9948, 0.9998, 0.1717, 1.001, 0.2516, 0.981, 0.2506, 0.984, 0.171, 1.002, 0.341, 1.003, 0.4365, 0.9766, 0.435, 0.9787, 0.3397, 1.004, 0.5344, 1.004, 0.631, 0.9727, 0.6293, 0.9747, 0.5327, 0.9704, 0.7208, 0.9677, 0.8039, 0.9298, 0.7938, 0.936, 0.7105, 0.964, 0.8753, 0.9582, 0.9322, 0.9089, 0.9237, 0.9215, 0.8657, 0.9465, 0.9726, 0.905, 0.9948, 0.8238, 0.989, 0.8853, 0.9653, 0.9882, 0.1042, 0.984, 0.171, 0.9682, 0.1671, 0.9783, 0.1021, 0.5959, 0.998, 0.5116, 0.982, 0.5322, 0.98, 0.6478, 0.994, 0.981, 0.2506, 0.9787, 0.3397, 0.9554, 0.3324, 0.9611, 0.2448, 0.9766, 0.435, 0.9747, 0.5327, 0.9459, 0.5232, 0.9505, 0.4264, 0.9727, 0.6293, 0.9704, 0.7208, 0.936, 0.7105, 0.9412, 0.6191, 0.9677, 0.8039, 0.964, 0.8753, 0.9215, 0.8657, 0.9298, 0.7938, 0.9582, 0.9322, 0.9465, 0.9726, 0.8853, 0.9653, 0.9089, 0.9237, 0.905, 0.9948, 0.5959, 0.998, 0.6478, 0.994, 0.8238, 0.989, 0.984, 0.171, 0.981, 0.2506, 0.9611, 0.2448, 0.9682, 0.1671, 0.9787, 0.3397, 0.9766, 0.435, 0.9505, 0.4264, 0.9554, 0.3324, 0.9747, 0.5327, 0.9727, 0.6293, 0.9412, 0.6191, 0.9459, 0.5232, 0.936, 0.7105, 0.9298, 0.7938, 0.8934, 0.7757, 0.9026, 0.6921, 0.9215, 0.8657, 0.9089, 0.9237, 0.8646, 0.9084, 0.8817, 0.8487, 0.8853, 0.9653, 0.8238, 0.989, 0.7773, 0.9788, 0.8359, 0.9523, 0.9783, 0.1021, 0.9682, 0.1671, 0.9526, 0.1601, 0.9687, 0.09855, 0.6478, 0.994, 0.5322, 0.98, 0.5482, 0.9764, 0.659, 0.987, 0.9611, 0.2448, 0.9554, 0.3324, 0.9324, 0.3194, 0.9413, 0.2346, 0.9505, 0.4264, 0.9459, 0.5232, 0.9175, 0.5062, 0.9247, 0.4111, 0.9412, 0.6191, 0.936, 0.7105, 0.9026, 0.6921, 0.9104, 0.6011, 0.9298, 0.7938, 0.9215, 0.8657, 0.8817, 0.8487, 0.8934, 0.7757, 0.9089, 0.9237, 0.8853, 0.9653, 0.8359, 0.9523, 0.8646, 0.9084, 0.8238, 0.989, 0.6478, 0.994, 0.659, 0.987, 0.7773, 0.9788, 0.9682, 0.1671, 0.9611, 0.2448, 0.9413, 0.2346, 0.9526, 0.1601, 0.9554, 0.3324, 0.9505, 0.4264, 0.9247, 0.4111, 0.9324, 0.3194, 0.9459, 0.5232, 0.9412, 0.6191, 0.9104, 0.6011, 0.9175, 0.5062, 0.9026, 0.6921, 0.8934, 0.7757, 0.8591, 0.7504, 0.8704, 0.6663, 0.8817, 0.8487, 0.8646, 0.9084, 0.8259, 0.8869, 0.8451, 0.8249, 0.8359, 0.9523, 0.7773, 0.9788, 0.7453, 0.9645, 0.7964, 0.9341, 0.9687, 0.09855, 0.9526, 0.1601, 0.9372, 0.1502, 0.9594, 0.09352, 0.659, 0.987, 0.5482, 0.9764, 0.559, 0.9714, 0.6576, 0.9771, 0.9413, 0.2346, 0.9324, 0.3194, 0.9095, 0.3012, 0.9216, 0.2203, 0.9247, 0.4111, 0.9175, 0.5062, 0.8897, 0.4824, 0.8992, 0.3897, 0.9104, 0.6011, 0.9026, 0.6921, 0.8704, 0.6663, 0.8803, 0.5758, 0.8934, 0.7757, 0.8817, 0.8487, 0.8451, 0.8249, 0.8591, 0.7504, 0.8646, 0.9084, 0.8359, 0.9523, 0.7964, 0.9341, 0.8259, 0.8869, 0.7773, 0.9788, 0.659, 0.987, 0.6576, 0.9771, 0.7453, 0.9645, 0.9526, 0.1601, 0.9413, 0.2346, 0.9216, 0.2203, 0.9372, 0.1502, 0.9324, 0.3194, 0.9247, 0.4111, 0.8992, 0.3897, 0.9095, 0.3012, 0.9175, 0.5062, 0.9104, 0.6011, 0.8803, 0.5758, 0.8897, 0.4824, 0.8704, 0.6663, 0.8591, 0.7504, 0.8269, 0.7189, 0.8397, 0.6341, 0.8451, 0.8249, 0.8259, 0.8869, 0.7918, 0.8602, 0.8116, 0.7952, 0.7964, 0.9341, 0.7453, 0.9645, 0.7198, 0.9466, 0.7636, 0.9113, 0.9594, 0.09352, 0.9372, 0.1502, 0.9222, 0.1379, 0.9507, 0.08725, 0.6576, 0.9771, 0.559, 0.9714, 0.565, 0.9651, 0.6509, 0.9648, 0.9216, 0.2203, 0.9095, 0.3012, 0.8868, 0.2784, 0.9022, 0.2024, 0.8992, 0.3897, 0.8897, 0.4824, 0.8624, 0.4527, 0.8739, 0.3629, 0.8803, 0.5758, 0.8704, 0.6663, 0.8397, 0.6341, 0.8512, 0.5443, 0.8591, 0.7504, 0.8451, 0.8249, 0.8116, 0.7952, 0.8269, 0.7189, 0.8259, 0.8869, 0.7964, 0.9341, 0.7636, 0.9113, 0.7918, 0.8602, 0.7453, 0.9645, 0.6576, 0.9771, 0.6509, 0.9648, 0.7198, 0.9466, 0.9372, 0.1502, 0.9216, 0.2203, 0.9022, 0.2024, 0.9222, 0.1379, 0.9095, 0.3012, 0.8992, 0.3897, 0.8739, 0.3629, 0.8868, 0.2784, 0.8897, 0.4824, 0.8803, 0.5758, 0.8512, 0.5443, 0.8624, 0.4527, 0.8397, 0.6341, 0.8269, 0.7189, 0.7964, 0.6823, 0.8101, 0.5968, 0.8116, 0.7952, 0.7918, 0.8602, 0.7612, 0.8291, 0.7807, 0.7607, 0.7636, 0.9113, 0.7198, 0.9466, 0.6975, 0.9259, 0.7351, 0.8849, 0.9507, 0.08725, 0.9222, 0.1379, 0.9075, 0.1236, 0.9428, 0.07997, 0.6509, 0.9648, 0.565, 0.9651, 0.5673, 0.9578, 0.6415, 0.9505, 0.9022, 0.2024, 0.8868, 0.2784, 0.8642, 0.252, 0.8829, 0.1817, 0.8739, 0.3629, 0.8624, 0.4527, 0.8355, 0.4182, 0.8489, 0.3319, 0.8512, 0.5443, 0.8397, 0.6341, 0.8101, 0.5968, 0.8228, 0.5077, 0.8269, 0.7189, 0.8116, 0.7952, 0.7807, 0.7607, 0.7964, 0.6823, 0.7918, 0.8602, 0.7636, 0.9113, 0.7351, 0.8849, 0.7612, 0.8291, 0.7198, 0.9466, 0.6509, 0.9648, 0.6415, 0.9505, 0.6975, 0.9259, 0.9222, 0.1379, 0.9022, 0.2024, 0.8829, 0.1817, 0.9075, 0.1236, 0.8868, 0.2784, 0.8739, 0.3629, 0.8489, 0.3319, 0.8642, 0.252, 0.8624, 0.4527, 0.8512, 0.5443, 0.8228, 0.5077, 0.8355, 0.4182, 0.8101, 0.5968, 0.7964, 0.6823, 0.7673, 0.642, 0.7814, 0.5558, 0.7807, 0.7607, 0.7612, 0.8291, 0.7331, 0.795, 0.7517, 0.7228, 0.7351, 0.8849, 0.6975, 0.9259, 0.6769, 0.9031, 0.7094, 0.8559, 0.9428, 0.07997, 0.9075, 0.1236, 0.8934, 0.1079, 0.9357, 0.07196, 0.6415, 0.9505, 0.5673, 0.9578, 0.5665, 0.9498, 0.6303, 0.9348, 0.8829, 0.1817, 0.8642, 0.252, 0.8416, 0.223, 0.8637, 0.1589, 0.8489, 0.3319, 0.8355, 0.4182, 0.8088, 0.3803, 0.8239, 0.2977, 0.8228, 0.5077, 0.8101, 0.5968, 0.7814, 0.5558, 0.795, 0.4674, 0.7964, 0.6823, 0.7807, 0.7607, 0.7517, 0.7228, 0.7673, 0.642, 0.7612, 0.8291, 0.7351, 0.8849, 0.7094, 0.8559, 0.7331, 0.795, 0.6975, 0.9259, 0.6415, 0.9505, 0.6303, 0.9348, 0.6769, 0.9031, 0.9075, 0.1236, 0.8829, 0.1817, 0.8637, 0.1589, 0.8934, 0.1079, 0.8642, 0.252, 0.8489, 0.3319, 0.8239, 0.2977, 0.8416, 0.223, 0.8355, 0.4182, 0.8228, 0.5077, 0.795, 0.4674, 0.8088, 0.3803, 0.7814, 0.5558, 0.7673, 0.642, 0.7392, 0.5996, 0.7533, 0.5126, 0.7517, 0.7228, 0.7331, 0.795, 0.7066, 0.7591, 0.724, 0.6829, 0.7094, 0.8559, 0.6769, 0.9031, 0.6572, 0.8791, 0.6852, 0.8253, 0.9357, 0.07196, 0.8934, 0.1079, 0.8799, 0.09136, 0.9299, 0.06353, 0.6303, 0.9348, 0.5665, 0.9498, 0.5633, 0.9414, 0.6181, 0.9183, 0.8637, 0.1589, 0.8416, 0.223, 0.8187, 0.1925, 0.8445, 0.1349, 0.8239, 0.2977, 0.8088, 0.3803, 0.7821, 0.3404, 0.7987, 0.2618, 0.795, 0.4674, 0.7814, 0.5558, 0.7533, 0.5126, 0.7673, 0.425, 0.7673, 0.642, 0.7517, 0.7228, 0.724, 0.6829, 0.7392, 0.5996, 0.7331, 0.795, 0.7094, 0.8559, 0.6852, 0.8253, 0.7066, 0.7591, 0.6769, 0.9031, 0.6303, 0.9348, 0.6181, 0.9183, 0.6572, 0.8791, 0.8934, 0.1079, 0.8637, 0.1589, 0.8445, 0.1349, 0.8799, 0.09136, 0.8416, 0.223, 0.8239, 0.2977, 0.7987, 0.2618, 0.8187, 0.1925, 0.8088, 0.3803, 0.795, 0.4674, 0.7673, 0.425, 0.7821, 0.3404, 0.7533, 0.5126, 0.7392, 0.5996, 0.7115, 0.5568, 0.7253, 0.4689, 0.724, 0.6829, 0.7066, 0.7591, 0.681, 0.7228, 0.697, 0.6425, 0.6852, 0.8253, 0.6572, 0.8791, 0.6379, 0.8548, 0.662, 0.7945, 0.9299, 0.06353, 0.8799, 0.09136, 0.8671, 0.07464, 0.9256, 0.05501, 0.6181, 0.9183, 0.5633, 0.9414, 0.5583, 0.9329, 0.605, 0.9016, 0.8445, 0.1349, 0.8187, 0.1925, 0.7952, 0.1616, 0.8251, 0.1106, 0.7987, 0.2618, 0.7821, 0.3404, 0.7549, 0.3, 0.7728, 0.2255, 0.7673, 0.425, 0.7533, 0.5126, 0.7253, 0.4689, 0.7395, 0.3822, 0.7392, 0.5996, 0.724, 0.6829, 0.697, 0.6425, 0.7115, 0.5568, 0.7066, 0.7591, 0.6852, 0.8253, 0.662, 0.7945, 0.681, 0.7228, 0.6572, 0.8791, 0.6181, 0.9183, 0.605, 0.9016, 0.6379, 0.8548, 0.8799, 0.09136, 0.8445, 0.1349, 0.8251, 0.1106, 0.8671, 0.07464, 0.8187, 0.1925, 0.7987, 0.2618, 0.7728, 0.2255, 0.7952, 0.1616, 0.7821, 0.3404, 0.7673, 0.425, 0.7395, 0.3822, 0.7549, 0.3, 0.7253, 0.4689, 0.7115, 0.5568, 0.6838, 0.5151, 0.697, 0.4264, 0.697, 0.6425, 0.681, 0.7228, 0.656, 0.6875, 0.6704, 0.6033, 0.662, 0.7945, 0.6379, 0.8548, 0.6187, 0.8312, 0.6393, 0.7644, 0.9256, 0.05501, 0.8671, 0.07464, 0.8553, 0.05839, 0.9234, 0.04672, 0.605, 0.9016, 0.5583, 0.9329, 0.552, 0.9246, 0.5912, 0.8853, 0.8251, 0.1106, 0.7952, 0.1616, 0.7705, 0.1315, 0.805, 0.08702, 0.7728, 0.2255, 0.7549, 0.3, 0.7267, 0.2608, 0.7457, 0.1902, 0.7395, 0.3822, 0.7253, 0.4689, 0.697, 0.4264, 0.711, 0.3405, 0.7115, 0.5568, 0.697, 0.6425, 0.6704, 0.6033, 0.6838, 0.5151, 0.681, 0.7228, 0.662, 0.7945, 0.6393, 0.7644, 0.656, 0.6875, 0.6379, 0.8548, 0.605, 0.9016, 0.5912, 0.8853, 0.6187, 0.8312, 0.8671, 0.07464, 0.8251, 0.1106, 0.805, 0.08702, 0.8553, 0.05839, 0.7952, 0.1616, 0.7728, 0.2255, 0.7457, 0.1902, 0.7705, 0.1315, 0.7549, 0.3, 0.7395, 0.3822, 0.711, 0.3405, 0.7267, 0.2608, 0.697, 0.4264, 0.6838, 0.5151, 0.6557, 0.4763, 0.668, 0.3868, 0.6704, 0.6033, 0.656, 0.6875, 0.631, 0.6545, 0.6437, 0.5667, 0.6393, 0.7644, 0.6187, 0.8312, 0.5995, 0.8092, 0.6167, 0.7364, 0.9234, 0.04672, 0.8553, 0.05839, 0.8448, 0.04321, 0.9238, 0.03899, 0.5912, 0.8853, 0.552, 0.9246, 0.5445, 0.9168, 0.5768, 0.8701, 0.805, 0.08702, 0.7705, 0.1315, 0.7437, 0.1035, 0.7838, 0.06499, 0.7457, 0.1902, 0.7267, 0.2608, 0.697, 0.2241, 0.7167, 0.1572, 0.711, 0.3405, 0.697, 0.4264, 0.668, 0.3868, 0.6814, 0.3016, 0.6838, 0.5151, 0.6704, 0.6033, 0.6437, 0.5667, 0.6557, 0.4763, 0.656, 0.6875, 0.6393, 0.7644, 0.6167, 0.7364, 0.631, 0.6545, 0.6187, 0.8312, 0.5912, 0.8853, 0.5768, 0.8701, 0.5995, 0.8092, 0.8553, 0.05839, 0.805, 0.08702, 0.7838, 0.06499, 0.8448, 0.04321, 0.7705, 0.1315, 0.7457, 0.1902, 0.7167, 0.1572, 0.7437, 0.1035, 0.7267, 0.2608, 0.711, 0.3405, 0.6814, 0.3016, 0.697, 0.2241, 0.668, 0.3868, 0.6557, 0.4763, 0.627, 0.4416, 0.6379, 0.3515, 0.6437, 0.5667, 0.631, 0.6545, 0.6059, 0.6251, 0.6166, 0.534, 0.6167, 0.7364, 0.5995, 0.8092, 0.5801, 0.7896, 0.5941, 0.7114, 0.9238, 0.03899, 0.8448, 0.04321, 0.8363, 0.0297, 0.9275, 0.0321, 0.5768, 0.8701, 0.5445, 0.9168, 0.5362, 0.9099, 0.562, 0.8566, 0.7838, 0.06499, 0.7437, 0.1035, 0.7136, 0.07853, 0.7604, 0.04538, 0.7167, 0.1572, 0.697, 0.2241, 0.665, 0.1915, 0.6847, 0.1279, 0.6814, 0.3016, 0.668, 0.3868, 0.6379, 0.3515, 0.6502, 0.267, 0.6557, 0.4763, 0.6437, 0.5667, 0.6166, 0.534, 0.627, 0.4416, 0.631, 0.6545, 0.6167, 0.7364, 0.5941, 0.7114, 0.6059, 0.6251, 0.5995, 0.8092, 0.5768, 0.8701, 0.562, 0.8566, 0.5801, 0.7896, 0.8448, 0.04321, 0.7838, 0.06499, 0.7604, 0.04538, 0.8363, 0.0297, 0.7437, 0.1035, 0.7167, 0.1572, 0.6847, 0.1279, 0.7136, 0.07853, 0.697, 0.2241, 0.6814, 0.3016, 0.6502, 0.267, 0.665, 0.1915, 0.6379, 0.3515, 0.627, 0.4416, 0.5975, 0.4126, 0.6066, 0.3219, 0.6166, 0.534, 0.6059, 0.6251, 0.5806, 0.6005, 0.5891, 0.5067, 0.5941, 0.7114, 0.5801, 0.7896, 0.5606, 0.7731, 0.5714, 0.6905, 0.9275, 0.0321, 0.8363, 0.0297, 0.8314, 0.01838, 0.9355, 0.02633, 0.562, 0.8566, 0.5362, 0.9099, 0.5272, 0.9042, 0.5468, 0.8453, 0.7604, 0.04538, 0.7136, 0.07853, 0.6783, 0.0576, 0.7327, 0.02894, 0.6847, 0.1279, 0.665, 0.1915, 0.6303, 0.1642, 0.6488, 0.1033, 0.6502, 0.267, 0.6379, 0.3515, 0.6066, 0.3219, 0.6171, 0.238, 0.627, 0.4416, 0.6166, 0.534, 0.5891, 0.5067, 0.5975, 0.4126, 0.6059, 0.6251, 0.5941, 0.7114, 0.5714, 0.6905, 0.5806, 0.6005, 0.5801, 0.7896, 0.562, 0.8566, 0.5468, 0.8453, 0.5606, 0.7731, 0.8363, 0.0297, 0.7604, 0.04538, 0.7327, 0.02894, 0.8314, 0.01838, 0.7136, 0.07853, 0.6847, 0.1279, 0.6488, 0.1033, 0.6783, 0.0576, 0.665, 0.1915, 0.6502, 0.267, 0.6171, 0.238, 0.6303, 0.1642, 0.6066, 0.3219, 0.5975, 0.4126, 0.5672, 0.3903, 0.5739, 0.2991, 0.5891, 0.5067, 0.5806, 0.6005, 0.5549, 0.5816, 0.561, 0.4857, 0.5714, 0.6905, 0.5606, 0.7731, 0.5409, 0.7605, 0.5484, 0.6744, 0.9355, 0.02633, 0.8314, 0.01838, 0.8339, 0.009673, 0.9485, 0.02189, 0.5468, 0.8453, 0.5272, 0.9042, 0.5178, 0.8997, 0.5313, 0.8366, 0.7327, 0.02894, 0.6783, 0.0576, 0.635, 0.04152, 0.696, 0.0163, 0.6488, 0.1033, 0.6303, 0.1642, 0.5923, 0.1432, 0.6078, 0.08435, 0.6171, 0.238, 0.6066, 0.3219, 0.5739, 0.2991, 0.5819, 0.2157, 0.5975, 0.4126, 0.5891, 0.5067, 0.561, 0.4857, 0.5672, 0.3903, 0.5806, 0.6005, 0.5714, 0.6905, 0.5484, 0.6744, 0.5549, 0.5816, 0.5606, 0.7731, 0.5468, 0.8453, 0.5313, 0.8366, 0.5409, 0.7605, 0.8314, 0.01838, 0.7327, 0.02894, 0.696, 0.0163, 0.8339, 0.009673, 0.6783, 0.0576, 0.6488, 0.1033, 0.6078, 0.08435, 0.635, 0.04152, 0.6303, 0.1642, 0.6171, 0.238, 0.5819, 0.2157, 0.5923, 0.1432, 0.5739, 0.2991, 0.5672, 0.3903, 0.536, 0.3756, 0.54, 0.2841, 0.561, 0.4857, 0.5549, 0.5816, 0.5289, 0.5691, 0.5324, 0.4718, 0.5484, 0.6744, 0.5409, 0.7605, 0.521, 0.7522, 0.5252, 0.6638, 0.9485, 0.02189, 0.8339, 0.009673, 0.8565, 0.003922, 0.9666, 0.01896, 0.5313, 0.8366, 0.5178, 0.8997, 0.508, 0.8968, 0.5156, 0.8308, 0.696, 0.0163, 0.635, 0.04152, 0.5806, 0.03089, 0.6382, 0.007951, 0.6078, 0.08435, 0.5923, 0.1432, 0.5512, 0.1293, 0.5612, 0.07186, 0.5819, 0.2157, 0.5739, 0.2991, 0.54, 0.2841, 0.5448, 0.2009, 0.5672, 0.3903, 0.561, 0.4857, 0.5324, 0.4718, 0.536, 0.3756, 0.5549, 0.5816, 0.5484, 0.6744, 0.5252, 0.6638, 0.5289, 0.5691, 0.5409, 0.7605, 0.5313, 0.8366, 0.5156, 0.8308, 0.521, 0.7522, 0.8339, 0.009673, 0.696, 0.0163, 0.6382, 0.007951, 0.8565, 0.003922, 0.635, 0.04152, 0.6078, 0.08435, 0.5612, 0.07186, 0.5806, 0.03089, 0.5923, 0.1432, 0.5819, 0.2157, 0.5448, 0.2009, 0.5512, 0.1293, 0.54, 0.2841, 0.536, 0.3756, 0.5044, 0.369, 0.5053, 0.2774, 0.5324, 0.4718, 0.5289, 0.5691, 0.5028, 0.5635, 0.5036, 0.4656, 0.5252, 0.6638, 0.521, 0.7522, 0.501, 0.7484, 0.502, 0.659, 0.9666, 0.01896, 0.8565, 0.003922, 0.9477, 0.001345, 0.9886, 0.01764, 0.5156, 0.8308, 0.508, 0.8968, 0.4981, 0.8955, 0.4998, 0.8283, 0.6382, 0.007951, 0.5806, 0.03089, 0.5152, 0.02613, 0.5342, 0.00421, 0.5612, 0.07186, 0.5512, 0.1293, 0.5079, 0.1231, 0.5103, 0.06626, 0.5448, 0.2009, 0.54, 0.2841, 0.5053, 0.2774, 0.5064, 0.1943, 0.536, 0.3756, 0.5324, 0.4718, 0.5036, 0.4656, 0.5044, 0.369, 0.5289, 0.5691, 0.5252, 0.6638, 0.502, 0.659, 0.5028, 0.5635, 0.521, 0.7522, 0.5156, 0.8308, 0.4998, 0.8283, 0.501, 0.7484, 0.8565, 0.003922, 0.6382, 0.007951, 0.5342, 0.00421, 0.9477, 0.001345, 0.5806, 0.03089, 0.5612, 0.07186, 0.5103, 0.06626, 0.5152, 0.02613, 0.5512, 0.1293, 0.5448, 0.2009, 0.5064, 0.1943, 0.5079, 0.1231, 0.5053, 0.2774, 0.5044, 0.369, 0.4727, 0.3707, 0.4704, 0.2792, 0.5036, 0.4656, 0.5028, 0.5635, 0.4766, 0.565, 0.4747, 0.4673, 0.502, 0.659, 0.501, 0.7484, 0.481, 0.7494, 0.4787, 0.6603, 0.9886, 0.01764, 0.9477, 0.001345, 1.096, 0.002043, 1.012, 0.018, 0.4998, 0.8283, 0.4981, 0.8955, 0.4882, 0.8958, 0.484, 0.829, 0.5342, 0.00421, 0.5152, 0.02613, 0.4465, 0.02742, 0.405, 0.005223, 0.5103, 0.06626, 0.5079, 0.1231, 0.464, 0.1247, 0.4582, 0.06777, 0.5064, 0.1943, 0.5053, 0.2774, 0.4704, 0.2792, 0.4677, 0.1961, 0.5044, 0.369, 0.5036, 0.4656, 0.4747, 0.4673, 0.4727, 0.3707, 0.5028, 0.5635, 0.502, 0.659, 0.4787, 0.6603, 0.4766, 0.565, 0.501, 0.7484, 0.4998, 0.8283, 0.484, 0.829, 0.481, 0.7494, 0.9477, 0.001345, 0.5342, 0.00421, 1.405, 0.005223, 1.096, 0.002043, 0.5152, 0.02613, 0.5103, 0.06626, 0.4582, 0.06777, 0.4465, 0.02742, 0.5079, 0.1231, 0.5064, 0.1943, 0.4677, 0.1961, 0.464, 0.1247, 0.4704, 0.2792, 0.4727, 0.3707, 0.4412, 0.3809, 0.436, 0.2895, 0.4747, 0.4673, 0.4766, 0.565, 0.4505, 0.5736, 0.4459, 0.4768, 0.4787, 0.6603, 0.481, 0.7494, 0.4611, 0.7552, 0.4554, 0.6676, 0.01158, 0.018, 0.09588, 0.002043, 0.1478, 0.005988, 0.03217, 0.02001, 0.484, 0.829, 0.4882, 0.8958, 0.4783, 0.8979, 0.4682, 0.8329, 0.405, 0.005223, 0.4465, 0.02742, 0.3853, 0.03471, 0.3238, 0.01095, 0.4582, 0.06777, 0.464, 0.1247, 0.4215, 0.1343, 0.4089, 0.07634, 0.4677, 0.1961, 0.4704, 0.2792, 0.436, 0.2895, 0.4298, 0.2062, 0.4727, 0.3707, 0.4747, 0.4673, 0.4459, 0.4768, 0.4412, 0.3809, 0.4766, 0.565, 0.4787, 0.6603, 0.4554, 0.6676, 0.4505, 0.5736, 0.481, 0.7494, 0.484, 0.829, 0.4682, 0.8329, 0.4611, 0.7552, 0.09588, 0.002043, 0.405, 0.005223, 0.3238, 0.01095, 0.1478, 0.005988, 0.4465, 0.02742, 0.4582, 0.06777, 0.4089, 0.07634, 0.3853, 0.03471, 0.464, 0.1247, 0.4677, 0.1961, 0.4298, 0.2062, 0.4215, 0.1343, 0.436, 0.2895, 0.4412, 0.3809, 0.4104, 0.3989, 0.4026, 0.3079, 0.4459, 0.4768, 0.4505, 0.5736, 0.4247, 0.5889, 0.4175, 0.4938, 0.4554, 0.6676, 0.4611, 0.7552, 0.4413, 0.7654, 0.4324, 0.6806, 0.03217, 0.02001, 0.1478, 0.005988, 0.159, 0.01303, 0.04817, 0.0236, 0.4682, 0.8329, 0.4783, 0.8979, 0.4687, 0.9014, 0.4526, 0.8399, 0.3238, 0.01095, 0.3853, 0.03471, 0.3359, 0.04772, 0.2773, 0.02117, 0.4089, 0.07634, 0.4215, 0.1343, 0.3817, 0.1513, 0.3646, 0.09164, 0.4298, 0.2062, 0.436, 0.2895, 0.4026, 0.3079, 0.3934, 0.2243, 0.4412, 0.3809, 0.4459, 0.4768, 0.4175, 0.4938, 0.4104, 0.3989, 0.4505, 0.5736, 0.4554, 0.6676, 0.4324, 0.6806, 0.4247, 0.5889, 0.4611, 0.7552, 0.4682, 0.8329, 0.4526, 0.8399, 0.4413, 0.7654, 0.1478, 0.005988, 0.3238, 0.01095, 0.2773, 0.02117, 0.159, 0.01303, 0.3853, 0.03471, 0.4089, 0.07634, 0.3646, 0.09164, 0.3359, 0.04772, 0.4215, 0.1343, 0.4298, 0.2062, 0.3934, 0.2243, 0.3817, 0.1513, 0.4026, 0.3079, 0.4104, 0.3989, 0.3803, 0.4242, 0.3704, 0.3337, 0.4175, 0.4938, 0.4247, 0.5889, 0.3992, 0.6103, 0.3897, 0.5176, 0.4324, 0.6806, 0.4413, 0.7654, 0.4216, 0.7797, 0.4095, 0.6988, 0.04817, 0.0236, 0.159, 0.01303, 0.1576, 0.02289, 0.05896, 0.02863, 0.4526, 0.8399, 0.4687, 0.9014, 0.4594, 0.9065, 0.4372, 0.8498, 0.2773, 0.02117, 0.3359, 0.04772, 0.2964, 0.06595, 0.2453, 0.0355, 0.3646, 0.09164, 0.3817, 0.1513, 0.3451, 0.1751, 0.3259, 0.1131, 0.3934, 0.2243, 0.4026, 0.3079, 0.3704, 0.3337, 0.3591, 0.2496, 0.4104, 0.3989, 0.4175, 0.4938, 0.3897, 0.5176, 0.3803, 0.4242, 0.4247, 0.5889, 0.4324, 0.6806, 0.4095, 0.6988, 0.3992, 0.6103, 0.4413, 0.7654, 0.4526, 0.8399, 0.4372, 0.8498, 0.4216, 0.7797, 0.159, 0.01303, 0.2773, 0.02117, 0.2453, 0.0355, 0.1576, 0.02289, 0.3359, 0.04772, 0.3646, 0.09164, 0.3259, 0.1131, 0.2964, 0.06595, 0.3817, 0.1513, 0.3934, 0.2243, 0.3591, 0.2496, 0.3451, 0.1751, 0.3704, 0.3337, 0.3803, 0.4242, 0.3512, 0.4557, 0.3397, 0.3659, 0.3897, 0.5176, 0.3992, 0.6103, 0.3739, 0.6371, 0.3624, 0.5473, 0.4095, 0.6988, 0.4216, 0.7797, 0.4022, 0.7976, 0.3868, 0.7216, 0.05896, 0.02863, 0.1576, 0.02289, 0.1509, 0.03521, 0.06505, 0.03491, 0.4372, 0.8498, 0.4594, 0.9065, 0.4507, 0.9128, 0.4222, 0.8621, 0.2453, 0.0355, 0.2964, 0.06595, 0.2636, 0.0887, 0.2198, 0.05337, 0.3259, 0.1131, 0.3451, 0.1751, 0.3116, 0.2048, 0.2918, 0.1398, 0.3591, 0.2496, 0.3704, 0.3337, 0.3397, 0.3659, 0.3269, 0.2811, 0.3803, 0.4242, 0.3897, 0.5176, 0.3624, 0.5473, 0.3512, 0.4557, 0.3992, 0.6103, 0.4095, 0.6988, 0.3868, 0.7216, 0.3739, 0.6371, 0.4216, 0.7797, 0.4372, 0.8498, 0.4222, 0.8621, 0.4022, 0.7976, 0.1576, 0.02289, 0.2453, 0.0355, 0.2198, 0.05337, 0.1509, 0.03521, 0.2964, 0.06595, 0.3259, 0.1131, 0.2918, 0.1398, 0.2636, 0.0887, 0.3451, 0.1751, 0.3591, 0.2496, 0.3269, 0.2811, 0.3116, 0.2048, 0.3397, 0.3659, 0.3512, 0.4557, 0.3228, 0.4923, 0.3101, 0.4032, 0.3624, 0.5473, 0.3739, 0.6371, 0.3489, 0.6681, 0.3355, 0.5818, 0.3868, 0.7216, 0.4022, 0.7976, 0.3829, 0.8183, 0.3642, 0.748, 0.06505, 0.03491, 0.1509, 0.03521, 0.1415, 0.04949, 0.06727, 0.04219, 0.4222, 0.8621, 0.4507, 0.9128, 0.4428, 0.92, 0.4075, 0.8764, 0.2198, 0.05337, 0.2636, 0.0887, 0.2351, 0.1151, 0.1975, 0.07411, 0.2918, 0.1398, 0.3116, 0.2048, 0.2807, 0.2393, 0.2612, 0.1709, 0.3269, 0.2811, 0.3397, 0.3659, 0.3101, 0.4032, 0.2964, 0.3177, 0.3512, 0.4557, 0.3624, 0.5473, 0.3355, 0.5818, 0.3228, 0.4923, 0.3739, 0.6371, 0.3868, 0.7216, 0.3642, 0.748, 0.3489, 0.6681, 0.4022, 0.7976, 0.4222, 0.8621, 0.4075, 0.8764, 0.3829, 0.8183, 0.1509, 0.03521, 0.2198, 0.05337, 0.1975, 0.07411, 0.1415, 0.04949, 0.2636, 0.0887, 0.2918, 0.1398, 0.2612, 0.1709, 0.2351, 0.1151, 0.3116, 0.2048, 0.3269, 0.2811, 0.2964, 0.3177, 0.2807, 0.2393, 0.3101, 0.4032, 0.3228, 0.4923, 0.295, 0.5326, 0.2814, 0.4442, 0.3355, 0.5818, 0.3489, 0.6681, 0.3239, 0.7023, 0.3088, 0.6197, 0.3642, 0.748, 0.3829, 0.8183, 0.3637, 0.8411, 0.3416, 0.777, 0.06727, 0.04219, 0.1415, 0.04949, 0.1303, 0.0652, 0.06646, 0.0502, 0.4075, 0.8764, 0.4428, 0.92, 0.4357, 0.928, 0.3934, 0.8921, 0.1975, 0.07411, 0.2351, 0.1151, 0.2094, 0.1441, 0.1769, 0.09691, 0.2612, 0.1709, 0.2807, 0.2393, 0.2517, 0.2772, 0.2331, 0.205, 0.2964, 0.3177, 0.3101, 0.4032, 0.2814, 0.4442, 0.2673, 0.358, 0.3228, 0.4923, 0.3355, 0.5818, 0.3088, 0.6197, 0.295, 0.5326, 0.3489, 0.6681, 0.3642, 0.748, 0.3416, 0.777, 0.3239, 0.7023, 0.3829, 0.8183, 0.4075, 0.8764, 0.3934, 0.8921, 0.3637, 0.8411, 0.1415, 0.04949, 0.1975, 0.07411, 0.1769, 0.09691, 0.1303, 0.0652, 0.2351, 0.1151, 0.2612, 0.1709, 0.2331, 0.205, 0.2094, 0.1441, 0.2807, 0.2393, 0.2964, 0.3177, 0.2673, 0.358, 0.2517, 0.2772, 0.2814, 0.4442, 0.295, 0.5326, 0.2673, 0.575, 0.2533, 0.4874, 0.3088, 0.6197, 0.3239, 0.7023, 0.2987, 0.7382, 0.2821, 0.6596, 0.3416, 0.777, 0.3637, 0.8411, 0.3445, 0.8651, 0.3187, 0.8075, 0.06646, 0.0502, 0.1303, 0.0652, 0.1181, 0.08173, 0.0633, 0.05862, 0.3934, 0.8921, 0.4357, 0.928, 0.4299, 0.9365, 0.3799, 0.9086, 0.1769, 0.09691, 0.2094, 0.1441, 0.1852, 0.1747, 0.1572, 0.1209, 0.2331, 0.205, 0.2517, 0.2772, 0.224, 0.3171, 0.2066, 0.2409, 0.2673, 0.358, 0.2814, 0.4442, 0.2533, 0.4874, 0.2392, 0.4004, 0.295, 0.5326, 0.3088, 0.6197, 0.2821, 0.6596, 0.2673, 0.575, 0.3239, 0.7023, 0.3416, 0.777, 0.3187, 0.8075, 0.2987, 0.7382, 0.3637, 0.8411, 0.3934, 0.8921, 0.3799, 0.9086, 0.3445, 0.8651, 0.1303, 0.0652, 0.1769, 0.09691, 0.1572, 0.1209, 0.1181, 0.08173, 0.2094, 0.1441, 0.2331, 0.205, 0.2066, 0.2409, 0.1852, 0.1747, 0.2517, 0.2772, 0.2673, 0.358, 0.2392, 0.4004, 0.224, 0.3171, 0.2533, 0.4874, 0.2673, 0.575, 0.2395, 0.6178, 0.2253, 0.5311, 0.2821, 0.6596, 0.2987, 0.7382, 0.2728, 0.7745, 0.2549, 0.7, 0.3187, 0.8075, 0.3445, 0.8651, 0.3251, 0.8894, 0.2952, 0.8384, 0.0633, 0.05862, 0.1181, 0.08173, 0.105, 0.09844, 0.05833, 0.06714, 0.3799, 0.9086, 0.4299, 0.9365, 0.4256, 0.945, 0.3671, 0.9254, 0.1572, 0.1209, 0.1852, 0.1747, 0.162, 0.2055, 0.1379, 0.1452, 0.2066, 0.2409, 0.224, 0.3171, 0.197, 0.3575, 0.181, 0.2772, 0.2392, 0.4004, 0.2533, 0.4874, 0.2253, 0.5311, 0.2115, 0.4432, 0.2673, 0.575, 0.2821, 0.6596, 0.2549, 0.7, 0.2395, 0.6178, 0.2987, 0.7382, 0.3187, 0.8075, 0.2952, 0.8384, 0.2728, 0.7745, 0.3445, 0.8651, 0.3799, 0.9086, 0.3671, 0.9254, 0.3251, 0.8894, 0.1181, 0.08173, 0.1572, 0.1209, 0.1379, 0.1452, 0.105, 0.09844, 0.1852, 0.1747, 0.2066, 0.2409, 0.181, 0.2772, 0.162, 0.2055, 0.224, 0.3171, 0.2392, 0.4004, 0.2115, 0.4432, 0.197, 0.3575, 0.2253, 0.5311, 0.2395, 0.6178, 0.211, 0.6595, 0.197, 0.5736, 0.2549, 0.7, 0.2728, 0.7745, 0.2457, 0.8098, 0.2267, 0.7392, 0.2952, 0.8384, 0.3251, 0.8894, 0.305, 0.913, 0.2705, 0.8685, 0.05833, 0.06714, 0.105, 0.09844, 0.09118, 0.1147, 0.05195, 0.07543, 0.3671, 0.9254, 0.4256, 0.945, 0.4234, 0.9533, 0.3553, 0.9416, 0.1379, 0.1452, 0.162, 0.2055, 0.1393, 0.2356, 0.1187, 0.1688, 0.181, 0.2772, 0.197, 0.3575, 0.1704, 0.3967, 0.156, 0.3125, 0.2115, 0.4432, 0.2253, 0.5311, 0.197, 0.5736, 0.1838, 0.4849, 0.2395, 0.6178, 0.2549, 0.7, 0.2267, 0.7392, 0.211, 0.6595, 0.2728, 0.7745, 0.2952, 0.8384, 0.2705, 0.8685, 0.2457, 0.8098, 0.3251, 0.8894, 0.3671, 0.9254, 0.3553, 0.9416, 0.305, 0.913, 0.105, 0.09844, 0.1379, 0.1452, 0.1187, 0.1688, 0.09118, 0.1147, 0.162, 0.2055, 0.181, 0.2772, 0.156, 0.3125, 0.1393, 0.2356, 0.197, 0.3575, 0.2115, 0.4432, 0.1838, 0.4849, 0.1704, 0.3967, 0.197, 0.5736, 0.211, 0.6595, 0.1814, 0.6984, 0.168, 0.6132, 0.2267, 0.7392, 0.2457, 0.8098, 0.2167, 0.8428, 0.197, 0.7759, 0.2705, 0.8685, 0.305, 0.913, 0.2838, 0.935, 0.2437, 0.8965, 0.05195, 0.07543, 0.09118, 0.1147, 0.07683, 0.1299, 0.04448, 0.08317, 0.3553, 0.9416, 0.4234, 0.9533, 0.4238, 0.961, 0.3448, 0.9568, 0.1187, 0.1688, 0.1393, 0.2356, 0.1167, 0.2636, 0.09949, 0.1908, 0.156, 0.3125, 0.1704, 0.3967, 0.1437, 0.4333, 0.131, 0.3455, 0.1838, 0.4849, 0.197, 0.5736, 0.168, 0.6132, 0.1557, 0.5237, 0.211, 0.6595, 0.2267, 0.7392, 0.197, 0.7759, 0.1814, 0.6984, 0.2457, 0.8098, 0.2705, 0.8685, 0.2437, 0.8965, 0.2167, 0.8428, 0.305, 0.913, 0.3553, 0.9416, 0.3448, 0.9568, 0.2838, 0.935, 0.09118, 0.1147, 0.1187, 0.1688, 0.09949, 0.1908, 0.07683, 0.1299, 0.1393, 0.2356, 0.156, 0.3125, 0.131, 0.3455, 0.1167, 0.2636, 0.1704, 0.3967, 0.1838, 0.4849, 0.1557, 0.5237, 0.1437, 0.4333, 0.168, 0.6132, 0.1814, 0.6984, 0.1502, 0.733, 0.1379, 0.6485, 0.197, 0.7759, 0.2167, 0.8428, 0.1847, 0.8721, 0.165, 0.8085, 0.2437, 0.8965, 0.2838, 0.935, 0.2604, 0.9546, 0.2136, 0.9215, 0.04448, 0.08317, 0.07683, 0.1299, 0.06202, 0.1434, 0.03617, 0.09005, 0.3448, 0.9568, 0.4238, 0.961, 0.4275, 0.9679, 0.3364, 0.9703, 0.09949, 0.1908, 0.1167, 0.2636, 0.09413, 0.2886, 0.08013, 0.2104, 0.131, 0.3455, 0.1437, 0.4333, 0.1166, 0.466, 0.1059, 0.3749, 0.1557, 0.5237, 0.168, 0.6132, 0.1379, 0.6485, 0.127, 0.5584, 0.1814, 0.6984, 0.197, 0.7759, 0.165, 0.8085, 0.1502, 0.733, 0.2167, 0.8428, 0.2437, 0.8965, 0.2136, 0.9215, 0.1847, 0.8721, 0.2838, 0.935, 0.3448, 0.9568, 0.3364, 0.9703, 0.2604, 0.9546, 0.07683, 0.1299, 0.09949, 0.1908, 0.08013, 0.2104, 0.06202, 0.1434, 0.1167, 0.2636, 0.131, 0.3455, 0.1059, 0.3749, 0.09413, 0.2886, 0.1437, 0.4333, 0.1557, 0.5237, 0.127, 0.5584, 0.1166, 0.466, 0.1379, 0.6485, 0.1502, 0.733, 0.1171, 0.762, 0.1066, 0.6781, 0.165, 0.8085, 0.1847, 0.8721, 0.1488, 0.8967, 0.1303, 0.8358, 0.2136, 0.9215, 0.2604, 0.9546, 0.2327, 0.9711, 0.1783, 0.9424, 0.03617, 0.09005, 0.06202, 0.1434, 0.04682, 0.1547, 0.02721, 0.09583, 0.3364, 0.9703, 0.4275, 0.9679, 0.4355, 0.9737, 0.3314, 0.9816, 0.08013, 0.2104, 0.09413, 0.2886, 0.07136, 0.3095, 0.06059, 0.2269, 0.1059, 0.3749, 0.1166, 0.466, 0.08907, 0.4933, 0.08056, 0.3995, 0.127, 0.5584, 0.1379, 0.6485, 0.1066, 0.6781, 0.09754, 0.5874, 0.1502, 0.733, 0.165, 0.8085, 0.1303, 0.8358, 0.1171, 0.762, 0.1847, 0.8721, 0.2136, 0.9215, 0.1783, 0.9424, 0.1488, 0.8967, 0.2604, 0.9546, 0.3364, 0.9703, 0.3314, 0.9816, 0.2327, 0.9711, 0.06202, 0.1434, 0.08013, 0.2104, 0.06059, 0.2269, 0.04682, 0.1547, 0.09413, 0.2886, 0.1059, 0.3749, 0.08056, 0.3995, 0.07136, 0.3095, 0.1166, 0.466, 0.127, 0.5584, 0.09754, 0.5874, 0.08907, 0.4933, 0.9953, 0.05248, 1.018, 0.1003, 1.008, 0.1032, 0.4485, 0.9781, 0.4953, 0.9475, 0.4666, 0.981, 0.9953, 0.05248, 1.008, 0.1032, 0.9981, 0.1045, 0.4666, 0.981, 0.4953, 0.9475, 0.4886, 0.9824, 0.9953, 0.05248, 0.9981, 0.1045, 0.9882, 0.1042, 0.4886, 0.9824, 0.4953, 0.9475, 0.5116, 0.982, 0.9953, 0.05248, 0.9882, 0.1042, 0.9783, 0.1021, 0.5116, 0.982, 0.4953, 0.9475, 0.5322, 0.98, 0.9953, 0.05248, 0.9783, 0.1021, 0.9687, 0.09855, 0.5322, 0.98, 0.4953, 0.9475, 0.5482, 0.9764, 0.9953, 0.05248, 0.9687, 0.09855, 0.9594, 0.09352, 0.5482, 0.9764, 0.4953, 0.9475, 0.559, 0.9714, 0.9953, 0.05248, 0.9594, 0.09352, 0.9507, 0.08725, 0.559, 0.9714, 0.4953, 0.9475, 0.565, 0.9651, 0.9953, 0.05248, 0.9507, 0.08725, 0.9428, 0.07997, 0.565, 0.9651, 0.4953, 0.9475, 0.5673, 0.9578, 0.9953, 0.05248, 0.9428, 0.07997, 0.9357, 0.07196, 0.5673, 0.9578, 0.4953, 0.9475, 0.5665, 0.9498, 0.9953, 0.05248, 0.9357, 0.07196, 0.9299, 0.06353, 0.5665, 0.9498, 0.4953, 0.9475, 0.5633, 0.9414, 0.9953, 0.05248, 0.9299, 0.06353, 0.9256, 0.05501, 0.5633, 0.9414, 0.4953, 0.9475, 0.5583, 0.9329, 0.9953, 0.05248, 0.9256, 0.05501, 0.9234, 0.04672, 0.5583, 0.9329, 0.4953, 0.9475, 0.552, 0.9246, 0.9953, 0.05248, 0.9234, 0.04672, 0.9238, 0.03899, 0.552, 0.9246, 0.4953, 0.9475, 0.5445, 0.9168, 0.9953, 0.05248, 0.9238, 0.03899, 0.9275, 0.0321, 0.5445, 0.9168, 0.4953, 0.9475, 0.5362, 0.9099, 0.9953, 0.05248, 0.9275, 0.0321, 0.9355, 0.02633, 0.5362, 0.9099, 0.4953, 0.9475, 0.5272, 0.9042, 0.9953, 0.05248, 0.9355, 0.02633, 0.9485, 0.02189, 0.5272, 0.9042, 0.4953, 0.9475, 0.5178, 0.8997, 0.9953, 0.05248, 0.9485, 0.02189, 0.9666, 0.01896, 0.5178, 0.8997, 0.4953, 0.9475, 0.508, 0.8968, 0.9953, 0.05248, 0.9666, 0.01896, 0.9886, 0.01764, 0.508, 0.8968, 0.4953, 0.9475, 0.4981, 0.8955, 0.9953, 0.05248, 0.9886, 0.01764, 1.012, 0.018, 0.4981, 0.8955, 0.4953, 0.9475, 0.4882, 0.8958, 0.9953, 0.05248, 1.012, 0.018, 1.032, 0.02001, 0.4882, 0.8958, 0.4953, 0.9475, 0.4783, 0.8979, 0.9953, 0.05248, 1.032, 0.02001, 1.048, 0.0236, 0.4783, 0.8979, 0.4953, 0.9475, 0.4687, 0.9014, 0.9953, 0.05248, 1.048, 0.0236, 1.059, 0.02863, 0.4687, 0.9014, 0.4953, 0.9475, 0.4594, 0.9065, 0.9953, 0.05248, 1.059, 0.02863, 1.065, 0.03491, 0.4594, 0.9065, 0.4953, 0.9475, 0.4507, 0.9128, 0.9953, 0.05248, 1.065, 0.03491, 1.067, 0.04219, 0.4507, 0.9128, 0.4953, 0.9475, 0.4428, 0.92, 0.9953, 0.05248, 1.067, 0.04219, 1.066, 0.0502, 0.4428, 0.92, 0.4953, 0.9475, 0.4357, 0.928, 0.9953, 0.05248, 1.066, 0.0502, 1.063, 0.05862, 0.4357, 0.928, 0.4953, 0.9475, 0.4299, 0.9365, 0.9953, 0.05248, 1.063, 0.05862, 1.058, 0.06714, 0.4299, 0.9365, 0.4953, 0.9475, 0.4256, 0.945, 0.9953, 0.05248, 1.058, 0.06714, 1.052, 0.07543, 0.4256, 0.945, 0.4953, 0.9475, 0.4234, 0.9533, 0.9953, 0.05248, 1.052, 0.07543, 1.044, 0.08317, 0.4234, 0.9533, 0.4953, 0.9475, 0.4238, 0.961, 0.9953, 0.05248, 1.044, 0.08317, 1.036, 0.09005, 0.4238, 0.961, 0.4953, 0.9475, 0.4275, 0.9679, 0.9953, 0.05248, 1.036, 0.09005, 1.027, 0.09583, 0.4275, 0.9679, 0.4953, 0.9475, 0.4355, 0.9737, 0.1066, 0.6781, 0.1171, 0.762, 0.08187, 0.7843, 0.07389, 0.7009, 0.1303, 0.8358, 0.1488, 0.8967, 0.1078, 0.9156, 0.09231, 0.8568, 0.1783, 0.9424, 0.2327, 0.9711, 0.196, 0.9837, 0.135, 0.9585, 0.02721, 0.09583, 0.04682, 0.1547, 0.03134, 0.1634, 0.01778, 0.1003, 0.3314, 0.9816, 0.4355, 0.9737, 0.4485, 0.9781, 0.3339, 0.9903, 0.06059, 0.2269, 0.07136, 0.3095, 0.04839, 0.3256, 0.04087, 0.2395, 0.08056, 0.3995, 0.08907, 0.4933, 0.06099, 0.5143, 0.05489, 0.4184, 0.09754, 0.5874, 0.1066, 0.6781, 0.07389, 0.7009, 0.06716, 0.6097, 0.1171, 0.762, 0.1303, 0.8358, 0.09231, 0.8568, 0.08187, 0.7843, 0.1488, 0.8967, 0.1783, 0.9424, 0.135, 0.9585, 0.1078, 0.9156, 0.9953, 0.05248, 1.027, 0.09583, 1.018, 0.1003, 0.2327, 0.9711, 0.3314, 0.9816, 0.3339, 0.9903, 0.196, 0.9837, 0.04682, 0.1547, 0.06059, 0.2269, 0.04087, 0.2395, 0.03134, 0.1634, 0.4355, 0.9737, 0.4953, 0.9475, 0.4485, 0.9781, 0.07136, 0.3095, 0.08056, 0.3995, 0.05489, 0.4184, 0.04839, 0.3256, 0.08907, 0.4933, 0.09754, 0.5874, 0.06716, 0.6097, 0.06099, 0.5143])
me_sphere.materials.append(mat_material_001)
me_sphere.use_remesh_preserve_volume = False
me_sphere.use_remesh_preserve_attributes = False
me_sphere.use_mirror_vertex_groups = False
me_sphere.update()

# ---- objects
ob_plane = bpy.data.objects.new('Plane', me_plane)
ob_sphere = bpy.data.objects.new('Sphere', me_sphere)
ob_camera = bpy.data.objects.new('Camera', cam_camera)

# ---- transforms, parenting, visibility, modifiers, constraints
ob_plane.location = (-4.092, -1.632, 6.511)
ob_plane.rotation_euler = (0.4826, -0.3722, 0.1488)
ob_plane.lineart.crease_threshold = 0.0
ob_sphere.location = (0.0, 0.0, 0.0)
ob_sphere.rotation_euler = (-1.471, -0.01205, 0.1194)
ob_sphere.lineart.crease_threshold = 0.0
ob_camera.location = (0.0, 0.0, 1.746)
ob_camera.lock_rotations_4d = False
ob_camera.empty_display_type = 'ARROWS'
ob_camera.color = (0.0, 0.0, 0.0, 0.0)
ob_camera.display_type = 'WIRE'
ob_camera.lineart.crease_threshold = 0.0

# ---- collection membership
col_collection_1.objects.link(ob_plane)
col_collection_1.objects.link(ob_sphere)
col_collection_1.objects.link(ob_camera)

# ---- scene / render settings (as saved in the file)
scene.camera = ob_camera
scene.frame_start = 1; scene.frame_end = 250; scene.frame_set(1)
scene.render.engine = 'CYCLES'
scene.render.resolution_x = 32
scene.render.resolution_y = 32
scene.render.dither_intensity = 0.0
scene.render.film_transparent = True
scene.cycles.use_denoising = False
scene.cycles.samples = 10
scene.cycles.sampling_pattern = 'TABULATED_SOBOL'
scene.cycles.light_sampling_threshold = 0.0
scene.cycles.use_adaptive_sampling = False
scene.cycles.use_light_tree = False
scene.cycles.blur_glossy = 0.0
scene.cycles.volume_bounces = 1
scene.cycles.pixel_filter_type = 'GAUSSIAN'
scene.cycles.sample_clamp_indirect = 0.0
scene.view_settings.view_transform = 'Standard'
bpy.context.view_layer.update()
